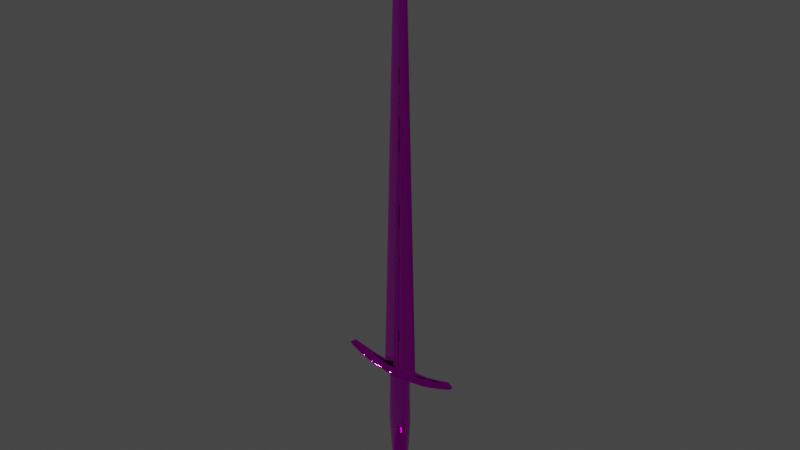 # Source: broadsword.blend  (saved by Blender 3.6.11; exported with 4.5.12 LTS)
import bpy
from mathutils import Matrix  # noqa: F401  (used for matrix-valued properties, if any)

bpy.ops.wm.read_factory_settings(use_empty=True)
scene = bpy.context.scene
scene.name = 'Scene'

# ---- collections
col_collection = bpy.data.collections.new('Collection'); scene.collection.children.link(col_collection)

# ---- images (referenced by path relative to the original .blend; pixels are not part of the script)
import os
ASSET_DIR = os.environ.get("B2B_ASSET_DIR", "")  # directory of the original .blend (textures are referenced by path, not embedded)
HERE = os.path.dirname(os.path.abspath(__file__))  # packed textures are extracted next to this script under _unpacked/

def load_image(name, relpath, width, height, colorspace="sRGB"):
    """Load a texture the original file referenced (path relative to the .blend, or extracted next to this script)."""
    p = next((c for c in (os.path.join(HERE, relpath), os.path.join(ASSET_DIR, relpath)) if relpath and os.path.exists(c)), "")
    if p:
        img = bpy.data.images.load(p, check_existing=True)
        img.name = name
    else:  # same state as the original file: an image datablock whose file is absent (Cycles renders it pink)
        img = bpy.data.images.new(name, width, height)
        img.source = "FILE"
        img.filepath = "//" + (relpath or name)
    img.colorspace_settings.name = colorspace
    return img
img_broadsword_diffuse_png = load_image('broadsword_diffuse.png', 'broadsword_diffuse.png', 1024, 1024, 'sRGB')
img_broadsword_normal_png = load_image('broadsword_normal.png', 'broadsword_normal.png', 1024, 1024, 'Linear Rec.709')
img_broadsword_occlusionroughnessmetallic_png = load_image('broadsword_occlusionRoughnessMetallic.png', 'broadsword_occlusionRoughnessMetallic.png', 1024, 1024, 'Linear Rec.709')

# ---- materials (node trees are filled in below, after node groups)
mat_material_001 = bpy.data.materials.new('Material.001')
mat_material_001.use_transparent_shadow = False

# ---- material node trees
mat_material_001.use_nodes = True; mat_material_001.node_tree.nodes.clear()
_N = mat_material_001.node_tree.nodes; _L = mat_material_001.node_tree.links
n0 = _N.new('ShaderNodeOutputMaterial'); n0.name = 'Material Output'; n0.location = (328, 300)
n1 = _N.new('ShaderNodeTexImage'); n1.name = 'Image Texture'; n1.location = (-280, 280)
n1.image = img_broadsword_diffuse_png
n2 = _N.new('ShaderNodeBsdfPrincipled'); n2.name = 'Principled BSDF'; n2.location = (38, 300)
n2.distribution = 'GGX'
n2.subsurface_method = 'BURLEY'
n2.inputs[3].default_value = 1.45
n2.inputs[27].default_value = (0.0, 0.0, 0.0, 1.0)
n2.inputs[28].default_value = 1.0
n3 = _N.new('ShaderNodeTexImage'); n3.name = 'Image Texture.003'; n3.location = (-450, -385)
n3.image = img_broadsword_normal_png
n4 = _N.new('ShaderNodeNormalMap'); n4.name = 'Normal Map'; n4.location = (-173, -311)
n5 = _N.new('ShaderNodeTexImage'); n5.name = 'Image Texture.002'; n5.location = (-502, -12)
n5.image = img_broadsword_occlusionroughnessmetallic_png
n6 = _N.new('ShaderNodeSeparateColor'); n6.name = 'Separate Color'; n6.location = (-182, -28)
_L.new(n2.outputs[0], n0.inputs[0])
_L.new(n1.outputs[0], n2.inputs[0])
_L.new(n3.outputs[0], n4.inputs[1])
_L.new(n4.outputs[0], n2.inputs[5])
_L.new(n5.outputs[0], n6.inputs[0])
_L.new(n6.outputs[1], n2.inputs[2])
_L.new(n6.outputs[2], n2.inputs[1])
n0.is_active_output = True

# ---- world
world_world = bpy.data.worlds.new('World'); scene.world = world_world
world_world.use_nodes = True; world_world.node_tree.nodes.clear()
_N = world_world.node_tree.nodes; _L = world_world.node_tree.links
n0 = _N.new('ShaderNodeOutputWorld'); n0.name = 'World Output'; n0.location = (300, 300)
n1 = _N.new('ShaderNodeBackground'); n1.name = 'Background'; n1.location = (10, 300)
n1.inputs[0].default_value = (0.05088, 0.05088, 0.05088, 1.0)
_L.new(n1.outputs[0], n0.inputs[0])
n0.is_active_output = True
world_world.color = (0.05088, 0.05088, 0.05088)
world_world.use_sun_shadow = False
world_world.sun_shadow_jitter_overblur = 0.0

# ---- meshes
me_cylinder = bpy.data.meshes.new('Cylinder')
me_cylinder.from_pydata([(0.002408, 0.005401, -0.08238), (0.003152, 0.006124, 0.05994), (0.004723, 0.005088, -0.08238), (0.006184, 0.005768, 0.05994), (0.006856, 0.004579, -0.08238), (0.008977, 0.005191, 0.05994), (0.008727, 0.003894, -0.08238), (0.01143, 0.004415, 0.05994), (0.01026, 0.003059, -0.08238), (0.01344, 0.003469, 0.05994), (0.0114, 0.002107, -0.08238), (0.01493, 0.002389, 0.05994), (0.0121, 0.001074, -0.08238), (0.01585, 0.001218, 0.05994), (0.01234, -3.62e-10, -0.08238), (0.01616, -5.412e-10, 0.05994), (0.0121, -0.001074, -0.08238), (0.01585, -0.001218, 0.05994), (0.0114, -0.002107, -0.08238), (0.01493, -0.002389, 0.05994), (0.01026, -0.003059, -0.08238), (0.01344, -0.003469, 0.05994), (0.008727, -0.003894, -0.08238), (0.01143, -0.004415, 0.05994), (0.006856, -0.004579, -0.08238), (0.008977, -0.005191, 0.05994), (0.004723, -0.005088, -0.08238), (0.006184, -0.005768, 0.05994), (0.002408, -0.005401, -0.08238), (0.003152, -0.006124, 0.05994), (0.002977, 0.006677, 0.04118), (0.003152, 0.007072, 0.01307), (0.003303, 0.00741, -0.008925), (0.002858, 0.006411, -0.04479), (0.005839, 0.00629, 0.04118), (0.006184, 0.006661, 0.01307), (0.00648, 0.00698, -0.008925), (0.005606, 0.006039, -0.04479), (0.008477, 0.005661, 0.04118), (0.008977, 0.005995, 0.01307), (0.009407, 0.006282, -0.008925), (0.008139, 0.005435, -0.04479), (0.01079, 0.004814, 0.04118), (0.01143, 0.005098, 0.01307), (0.01197, 0.005343, -0.008925), (0.01036, 0.004622, -0.04479), (0.01269, 0.003782, 0.04118), (0.01344, 0.004006, 0.01307), (0.01408, 0.004198, -0.008925), (0.01218, 0.003632, -0.04479), (0.0141, 0.002605, 0.04118), (0.01493, 0.002759, 0.01307), (0.01564, 0.002891, -0.008925), (0.01353, 0.002502, -0.04479), (0.01496, 0.001328, 0.04118), (0.01585, 0.001407, 0.01307), (0.01661, 0.001474, -0.008925), (0.01437, 0.001275, -0.04479), (0.01526, -4.094e-10, 0.04118), (0.01616, -4.241e-10, 0.01307), (0.01693, -4.366e-10, -0.008925), (0.01465, -3.995e-10, -0.04479), (0.01496, -0.001328, 0.04118), (0.01585, -0.001407, 0.01307), (0.01661, -0.001474, -0.008925), (0.01437, -0.001275, -0.04479), (0.0141, -0.002605, 0.04118), (0.01493, -0.002759, 0.01307), (0.01564, -0.002891, -0.008925), (0.01353, -0.002502, -0.04479), (0.01269, -0.003782, 0.04118), (0.01344, -0.004006, 0.01307), (0.01408, -0.004198, -0.008925), (0.01218, -0.003632, -0.04479), (0.01079, -0.004814, 0.04118), (0.01143, -0.005098, 0.01307), (0.01197, -0.005343, -0.008925), (0.01036, -0.004622, -0.04479), (0.008477, -0.005661, 0.04118), (0.008977, -0.005995, 0.01307), (0.009407, -0.006282, -0.008925), (0.008139, -0.005435, -0.04479), (0.005839, -0.00629, 0.04118), (0.006184, -0.006661, 0.01307), (0.00648, -0.00698, -0.008925), (0.005606, -0.006039, -0.04479), (0.002977, -0.006677, 0.04118), (0.003152, -0.007072, 0.01307), (0.003303, -0.00741, -0.008925), (0.002858, -0.006411, -0.04479), (0.002313, 0.005188, -0.07563), (0.004536, 0.004887, -0.07563), (0.006586, 0.004398, -0.07563), (0.008382, 0.00374, -0.07563), (0.009857, 0.002939, -0.07563), (0.01095, 0.002024, -0.07563), (0.01163, 0.001032, -0.07563), (0.01185, -3.541e-10, -0.07563), (0.01163, -0.001032, -0.07563), (0.01095, -0.002024, -0.07563), (0.009857, -0.002939, -0.07563), (0.008382, -0.00374, -0.07563), (0.006586, -0.004398, -0.07563), (0.004536, -0.004887, -0.07563), (-0.002313, -0.005188, -0.07563), (-0.002313, 0.005188, -0.07563), (0.002609, 0.005852, -0.09586), (0.005117, 0.005512, -0.09586), (0.007429, 0.004961, -0.09586), (0.009455, 0.004219, -0.09586), (0.01112, 0.003315, -0.09586), (0.01235, 0.002283, -0.09586), (0.01311, 0.001164, -0.09586), (0.01337, -3.817e-10, -0.09586), (0.01311, -0.001164, -0.09586), (0.01235, -0.002283, -0.09586), (0.01112, -0.003315, -0.09586), (0.009455, -0.004219, -0.09586), (0.007429, -0.004961, -0.09586), (0.005117, -0.005512, -0.09586), (0.002609, -0.005852, -0.09586), (0.0, 0.005507, -0.08238), (0.0, 0.006244, 0.05994), (-0.002408, 0.005401, -0.08238), (-0.003152, 0.006124, 0.05994), (-0.004723, 0.005088, -0.08238), (-0.006184, 0.005768, 0.05994), (-0.006856, 0.004579, -0.08238), (-0.008977, 0.005191, 0.05994), (-0.008727, 0.003894, -0.08238), (-0.01143, 0.004415, 0.05994), (-0.01026, 0.003059, -0.08238), (-0.01344, 0.003469, 0.05994), (-0.0114, 0.002107, -0.08238), (-0.01493, 0.002389, 0.05994), (-0.0121, 0.001074, -0.08238), (-0.01585, 0.001218, 0.05994), (-0.01234, -3.62e-10, -0.08238), (-0.01616, -5.412e-10, 0.05994), (-0.0121, -0.001074, -0.08238), (-0.01585, -0.001218, 0.05994), (-0.0114, -0.002107, -0.08238), (-0.01493, -0.002389, 0.05994), (-0.01026, -0.003059, -0.08238), (-0.01344, -0.003469, 0.05994), (-0.008727, -0.003894, -0.08238), (-0.01143, -0.004415, 0.05994), (-0.006856, -0.004579, -0.08238), (-0.008977, -0.005191, 0.05994), (-0.004723, -0.005088, -0.08238), (-0.006184, -0.005768, 0.05994), (-0.002408, -0.005401, -0.08238), (-0.003152, -0.006124, 0.05994), (0.0, -0.005507, -0.08238), (0.0, -0.006244, 0.05994), (0.0, 0.006537, -0.04479), (0.0, 0.007556, -0.008925), (0.0, 0.00721, 0.01307), (0.0, 0.006808, 0.04118), (-0.002977, 0.006677, 0.04118), (-0.003152, 0.007072, 0.01307), (-0.003303, 0.00741, -0.008925), (-0.002858, 0.006411, -0.04479), (-0.005839, 0.00629, 0.04118), (-0.006184, 0.006661, 0.01307), (-0.00648, 0.00698, -0.008925), (-0.005606, 0.006039, -0.04479), (-0.008477, 0.005661, 0.04118), (-0.008977, 0.005995, 0.01307), (-0.009407, 0.006282, -0.008925), (-0.008139, 0.005435, -0.04479), (-0.01079, 0.004814, 0.04118), (-0.01143, 0.005098, 0.01307), (-0.01197, 0.005343, -0.008925), (-0.01036, 0.004622, -0.04479), (-0.01269, 0.003782, 0.04118), (-0.01344, 0.004006, 0.01307), (-0.01408, 0.004198, -0.008925), (-0.01218, 0.003632, -0.04479), (-0.0141, 0.002605, 0.04118), (-0.01493, 0.002759, 0.01307), (-0.01564, 0.002891, -0.008925), (-0.01353, 0.002502, -0.04479), (-0.01496, 0.001328, 0.04118), (-0.01585, 0.001407, 0.01307), (-0.01661, 0.001474, -0.008925), (-0.01437, 0.001275, -0.04479), (-0.01526, -4.094e-10, 0.04118), (-0.01616, -4.241e-10, 0.01307), (-0.01693, -4.366e-10, -0.008925), (-0.01465, -3.995e-10, -0.04479), (-0.01496, -0.001328, 0.04118), (-0.01585, -0.001407, 0.01307), (-0.01661, -0.001474, -0.008925), (-0.01437, -0.001275, -0.04479), (-0.0141, -0.002605, 0.04118), (-0.01493, -0.002759, 0.01307), (-0.01564, -0.002891, -0.008925), (-0.01353, -0.002502, -0.04479), (-0.01269, -0.003782, 0.04118), (-0.01344, -0.004006, 0.01307), (-0.01408, -0.004198, -0.008925), (-0.01218, -0.003632, -0.04479), (-0.01079, -0.004814, 0.04118), (-0.01143, -0.005098, 0.01307), (-0.01197, -0.005343, -0.008925), (-0.01036, -0.004622, -0.04479), (-0.008477, -0.005661, 0.04118), (-0.008977, -0.005995, 0.01307), (-0.009407, -0.006282, -0.008925), (-0.008139, -0.005435, -0.04479), (-0.005839, -0.00629, 0.04118), (-0.006184, -0.006661, 0.01307), (-0.00648, -0.00698, -0.008925), (-0.005606, -0.006039, -0.04479), (-0.002977, -0.006677, 0.04118), (-0.003152, -0.007072, 0.01307), (-0.003303, -0.00741, -0.008925), (-0.002858, -0.006411, -0.04479), (0.0, -0.006808, 0.04118), (0.0, -0.00721, 0.01307), (0.0, -0.007556, -0.008925), (0.0, -0.006537, -0.04479), (-0.004536, 0.004887, -0.07563), (-0.006586, 0.004398, -0.07563), (-0.008382, 0.00374, -0.07563), (-0.009857, 0.002939, -0.07563), (-0.01095, 0.002024, -0.07563), (-0.01163, 0.001032, -0.07563), (-0.01185, -3.541e-10, -0.07563), (-0.01163, -0.001032, -0.07563), (-0.01095, -0.002024, -0.07563), (-0.009857, -0.002939, -0.07563), (-0.008382, -0.00374, -0.07563), (-0.006586, -0.004398, -0.07563), (-0.004536, -0.004887, -0.07563), (0.0, -0.005289, -0.07563), (0.002313, -0.005188, -0.07563), (0.0, 0.005289, -0.07563), (0.0, 0.005966, -0.09586), (-0.002609, 0.005852, -0.09586), (-0.005117, 0.005512, -0.09586), (-0.007429, 0.004961, -0.09586), (-0.009455, 0.004219, -0.09586), (-0.01112, 0.003315, -0.09586), (-0.01235, 0.002283, -0.09586), (-0.01311, 0.001164, -0.09586), (-0.01337, -3.817e-10, -0.09586), (-0.01311, -0.001164, -0.09586), (-0.01235, -0.002283, -0.09586), (-0.01112, -0.003315, -0.09586), (-0.009455, -0.004219, -0.09586), (-0.007429, -0.004961, -0.09586), (-0.005117, -0.005512, -0.09586), (-0.002609, -0.005852, -0.09586), (0.0, -0.005966, -0.09586), (0.07902, -0.002249, 0.07591), (0.07902, 0.002249, 0.07591), (0.04672, -0.005779, 0.0657), (0.04672, 0.005779, 0.0657), (0.03784, -0.006308, 0.06405), (0.03784, 0.006308, 0.06405), (0.02594, -0.006729, 0.06279), (0.02594, 0.006729, 0.06279), (0.01301, -0.009587, 0.06263), (0.01301, 0.009587, 0.06263), (0.06339, -0.004407, 0.06999), (0.0771, -0.002713, 0.07441), (0.06339, 0.004407, 0.06999), (0.0771, 0.002713, 0.07441), (0.08136, -0.003553, 0.07063), (0.07283, 0.001932, 0.07823), (0.08136, 0.003553, 0.07063), (0.07283, -0.001932, 0.07823), (0.05988, -0.003196, 0.07447), (0.06691, -0.005707, 0.06553), (0.05988, 0.003196, 0.07447), (0.06691, 0.005707, 0.06553), (0.0124, -0.008082, 0.06862), (0.01361, 0.008759, 0.05666), (0.0124, 0.008082, 0.06862), (0.01361, -0.008759, 0.05666), (0.02473, -0.004989, 0.06837), (0.02715, 0.008586, 0.05724), (0.02715, -0.008586, 0.05724), (0.02473, 0.004989, 0.06837), (0.03592, -0.004669, 0.06937), (0.03592, 0.004669, 0.06937), (0.03975, 0.008061, 0.05875), (0.03975, -0.008061, 0.05875), (0.0443, -0.004261, 0.07074), (0.04915, 0.007404, 0.0607), (0.04915, -0.007404, 0.0607), (0.0443, 0.004261, 0.07074), (0.08274, -0.002974, 0.07208), (0.07484, -0.001634, 0.07871), (0.08274, 0.002974, 0.07208), (0.07484, 0.001634, 0.07871), (-9.934e-10, 0.01043, 0.06356), (-9.934e-10, -0.01043, 0.06356), (-0.07902, -0.002249, 0.07591), (-0.07902, 0.002249, 0.07591), (-0.04672, -0.005779, 0.0657), (-0.04672, 0.005779, 0.0657), (-0.03784, -0.006308, 0.06405), (-0.03784, 0.006308, 0.06405), (-0.02594, -0.006729, 0.06279), (-0.02594, 0.006729, 0.06279), (-0.01301, -0.009587, 0.06263), (-0.01301, 0.009587, 0.06263), (-0.06339, -0.004407, 0.06999), (-0.0771, -0.002713, 0.07441), (-0.06339, 0.004407, 0.06999), (-0.0771, 0.002713, 0.07441), (-0.08136, -0.003553, 0.07063), (-0.07283, 0.001932, 0.07823), (-0.08136, 0.003553, 0.07063), (-0.07283, -0.001932, 0.07823), (-0.05988, -0.003196, 0.07447), (-0.06691, -0.005707, 0.06553), (-0.05988, 0.003196, 0.07447), (-0.06691, 0.005707, 0.06553), (-0.0124, -0.008082, 0.06862), (-0.01361, 0.008759, 0.05666), (-0.0124, 0.008082, 0.06862), (-0.01361, -0.008759, 0.05666), (-0.02473, -0.004989, 0.06837), (-0.02715, 0.008586, 0.05724), (-0.02715, -0.008586, 0.05724), (-0.02473, 0.004989, 0.06837), (-0.03592, -0.004669, 0.06937), (-0.03592, 0.004669, 0.06937), (-0.03975, 0.008061, 0.05875), (-0.03975, -0.008061, 0.05875), (-0.0443, -0.004261, 0.07074), (-0.04915, 0.007404, 0.0607), (-0.04915, -0.007404, 0.0607), (-0.0443, 0.004261, 0.07074), (-0.08274, -0.002974, 0.07208), (-0.07484, -0.001634, 0.07871), (-0.08274, 0.002974, 0.07208), (-0.07484, 0.001634, 0.07871), (-9.934e-10, 0.01298, 0.05609), (-9.934e-10, 0.01001, 0.07107), (-9.934e-10, -0.01298, 0.05609), (-9.934e-10, -0.01001, 0.07107), (0.0295, -3.222e-06, 0.06146), (0.009463, -1.81e-06, 0.6185), (0.007801, -4.211e-06, 0.6326), (0.006271, -6.144e-06, 0.644), (0.00362, -8.078e-06, 0.6554), (0.0003954, 0.001334, 0.6185), (0.006968, -0.004387, 0.06146), (0.006968, 0.004387, 0.06146), (0.0003954, -0.001334, 0.6185), (0.000326, 0.0009422, 0.6326), (0.000262, 0.000627, 0.644), (0.000326, -0.0009422, 0.6326), (0.000262, -0.000627, 0.644), (7.773e-05, -0.000318, 0.6554), (0.005095, 0.0007824, 0.6185), (0.01588, -0.002795, 0.06146), (0.0042, 0.0005545, 0.6326), (0.003376, 0.0003709, 0.644), (0.001949, 0.0001873, 0.6554), (-8.678e-05, -2.349e-05, 0.6599), (0.01588, 0.002795, 0.06146), (0.005095, -0.0007824, 0.6185), (0.0042, -0.0005545, 0.6326), (0.003376, -0.0003709, 0.644), (0.001949, -0.0001873, 0.6554), (0.0006591, 0.003667, 0.06146), (0.0002114, -0.001349, 0.6185), (0.0001743, -0.0009531, 0.6326), (0.0001401, -0.0006341, 0.644), (0.0002114, 0.001349, 0.6185), (0.0006591, -0.003667, 0.06146), (0.0001743, 0.0009531, 0.6326), (0.0001401, 0.0006341, 0.644), (0.007631, 0.004269, 0.06146), (0.0006053, -0.001315, 0.6185), (0.000499, -0.000929, 0.6326), (0.0004011, -0.0006182, 0.644), (0.0006053, 0.001315, 0.6185), (0.007631, -0.004269, 0.06146), (0.000499, 0.000929, 0.6326), (0.0004011, 0.0006182, 0.644), (0.0001656, 0.0003131, 0.6554), (0.01333, -2.083e-06, 0.511), (0.0005571, -0.002004, 0.511), (0.0005571, 0.002004, 0.511), (0.007178, -0.001171, 0.511), (0.007178, 0.001171, 0.511), (0.0002979, 0.002024, 0.511), (0.0002979, -0.002024, 0.511), (0.0008528, 0.001978, 0.511), (0.0008528, -0.001978, 0.511), (-0.0295, -3.222e-06, 0.06146), (-0.009463, -1.81e-06, 0.6185), (-5.543e-11, 0.003592, 0.06146), (-5.543e-11, 0.001356, 0.6185), (-5.543e-11, -0.003592, 0.06146), (-5.543e-11, -0.001356, 0.6185), (-0.001022, -9.816e-05, 0.6599), (-0.001022, 9.816e-05, 0.6599), (-5.543e-11, 0.0009582, 0.6326), (-5.543e-11, 0.0006374, 0.644), (-5.543e-11, 0.0003166, 0.6554), (-0.007801, -4.211e-06, 0.6326), (-0.006271, -6.144e-06, 0.644), (-0.00362, -8.078e-06, 0.6554), (-5.543e-11, -0.0006374, 0.644), (-5.543e-11, -0.0009582, 0.6326), (-0.0003954, 0.001334, 0.6185), (-0.006968, -0.004387, 0.06146), (-0.006968, 0.004387, 0.06146), (-0.0003954, -0.001334, 0.6185), (-0.001898, -4.234e-06, 0.6599), (-0.000326, 0.0009422, 0.6326), (-0.000262, 0.000627, 0.644), (-0.000326, -0.0009422, 0.6326), (-0.000262, -0.000627, 0.644), (-7.773e-05, -0.000318, 0.6554), (-0.005095, 0.0007824, 0.6185), (-0.01588, -0.002795, 0.06146), (-0.0042, 0.0005545, 0.6326), (-0.003376, 0.0003709, 0.644), (-0.001949, 0.0001873, 0.6554), (0.001022, -9.816e-05, 0.6599), (-0.01588, 0.002795, 0.06146), (-0.005095, -0.0007824, 0.6185), (0.001022, 9.816e-05, 0.6599), (-0.0042, -0.0005545, 0.6326), (-0.003376, -0.0003709, 0.644), (-0.001949, -0.0001873, 0.6554), (4.074e-05, -2.385e-05, 0.6599), (-0.0006591, 0.003667, 0.06146), (-0.0002114, -0.001349, 0.6185), (-0.0001743, -0.0009531, 0.6326), (-0.0001401, -0.0006341, 0.644), (-0.0002114, 0.001349, 0.6185), (-0.0006591, -0.003667, 0.06146), (-0.0001743, 0.0009531, 0.6326), (-0.0001401, 0.0006341, 0.644), (-0.007631, 0.004269, 0.06146), (-0.0006053, -0.001315, 0.6185), (-4.125e-05, -1.405e-05, 0.6634), (-0.000499, -0.000929, 0.6326), (-0.0004011, -0.0006182, 0.644), (-0.0006053, 0.001315, 0.6185), (-0.007631, -0.004269, 0.06146), (-0.000499, 0.000929, 0.6326), (-0.0004011, 0.0006182, 0.644), (-0.0001656, 0.0003131, 0.6554), (0.001898, -4.234e-06, 0.6599), (-0.01333, -2.083e-06, 0.511), (-5.543e-11, -0.002031, 0.511), (-5.543e-11, 0.002031, 0.511), (-0.0005571, -0.002004, 0.511), (-0.0005571, 0.002004, 0.511), (-0.007178, -0.001171, 0.511), (-0.007178, 0.001171, 0.511), (-0.0002979, 0.002024, 0.511), (-0.0002979, -0.002024, 0.511), (-0.0008528, 0.001978, 0.511), (-0.0008528, -0.001978, 0.511), (-8.327e-17, 0.004001, -0.08058), (-0.004318, 0.004001, -0.081), (-0.008471, 0.004001, -0.08226), (-0.0123, 0.004001, -0.08431), (-0.01565, 0.004001, -0.08706), (-0.0184, 0.004001, -0.09041), (-0.02045, 0.004001, -0.09424), (-0.02171, 0.004001, -0.09839), (-0.02213, 0.004001, -0.1027), (-0.02171, 0.004001, -0.107), (-0.02045, 0.004001, -0.1112), (-0.0184, 0.004001, -0.115), (-0.01565, 0.004001, -0.1184), (-0.0123, 0.004001, -0.1211), (-0.008471, 0.004001, -0.1232), (-0.004318, 0.004001, -0.1244), (1.935e-09, 0.004001, -0.1248), (0.004318, 0.004001, -0.1244), (0.008471, 0.004001, -0.1232), (0.0123, 0.004001, -0.1211), (0.01565, 0.004001, -0.1184), (0.0184, 0.004001, -0.115), (0.02045, 0.004001, -0.1112), (0.02171, 0.004001, -0.107), (0.02213, 0.004001, -0.1027), (0.02171, 0.004001, -0.09839), (0.02045, 0.004001, -0.09424), (0.0184, 0.004001, -0.09041), (0.01565, 0.004001, -0.08706), (0.0123, 0.004001, -0.08431), (0.008471, 0.004001, -0.08226), (0.004318, 0.004001, -0.081), (-8.327e-17, -0.004001, -0.08058), (-0.004318, -0.004001, -0.081), (-0.008471, -0.004001, -0.08226), (-0.0123, -0.004001, -0.08431), (-0.01565, -0.004001, -0.08706), (-0.0184, -0.004001, -0.09041), (-0.02045, -0.004001, -0.09424), (-0.02171, -0.004001, -0.09839), (-0.02213, -0.004001, -0.1027), (-0.02171, -0.004001, -0.107), (-0.02045, -0.004001, -0.1112), (-0.0184, -0.004001, -0.115), (-0.01565, -0.004001, -0.1184), (-0.0123, -0.004001, -0.1211), (-0.008471, -0.004001, -0.1232), (-0.004318, -0.004001, -0.1244), (1.935e-09, -0.004001, -0.1248), (0.004318, -0.004001, -0.1244), (0.008471, -0.004001, -0.1232), (0.0123, -0.004001, -0.1211), (0.01565, -0.004001, -0.1184), (0.0184, -0.004001, -0.115), (0.02045, -0.004001, -0.1112), (0.02171, -0.004001, -0.107), (0.02213, -0.004001, -0.1027), (0.02171, -0.004001, -0.09839), (0.02045, -0.004001, -0.09424), (0.0184, -0.004001, -0.09041), (0.01565, -0.004001, -0.08706), (0.0123, -0.004001, -0.08431), (0.008471, -0.004001, -0.08226), (0.004318, -0.004001, -0.081), (-3.191e-10, -0.00691, -0.09045), (-0.002393, -0.00691, -0.09068), (-0.004693, -0.00691, -0.09138), (-0.006814, -0.00691, -0.09251), (-0.008672, -0.00691, -0.09404), (-0.0102, -0.00691, -0.0959), (-0.01133, -0.00691, -0.09802), (-0.01203, -0.00691, -0.1003), (-0.01226, -0.00691, -0.1027), (-0.01203, -0.00691, -0.1051), (-0.01133, -0.00691, -0.1074), (-0.0102, -0.00691, -0.1095), (-0.008672, -0.00691, -0.1114), (-0.006814, -0.00691, -0.1129), (-0.004693, -0.00691, -0.114), (-0.002393, -0.00691, -0.1147), (7.531e-10, -0.00691, -0.115), (0.002393, -0.00691, -0.1147), (0.004693, -0.00691, -0.114), (0.006814, -0.00691, -0.1129), (0.008672, -0.00691, -0.1114), (0.0102, -0.00691, -0.1095), (0.01133, -0.00691, -0.1074), (0.01203, -0.00691, -0.1051), (0.01226, -0.00691, -0.1027), (0.01203, -0.00691, -0.1003), (0.01133, -0.00691, -0.09802), (0.0102, -0.00691, -0.0959), (0.008672, -0.00691, -0.09404), (0.006814, -0.00691, -0.09251), (0.004693, -0.00691, -0.09138), (0.002393, -0.00691, -0.09068), (-3.225e-10, -0.006982, -0.09106), (-0.002273, -0.006982, -0.09128), (-0.004459, -0.006982, -0.09195), (-0.006474, -0.006982, -0.09302), (-0.00824, -0.006982, -0.09447), (-0.009689, -0.006982, -0.09624), (-0.01077, -0.006982, -0.09825), (-0.01143, -0.006982, -0.1004), (-0.01165, -0.006982, -0.1027), (-0.01143, -0.006982, -0.105), (-0.01077, -0.006982, -0.1072), (-0.009689, -0.006982, -0.1092), (-0.00824, -0.006982, -0.111), (-0.006474, -0.006982, -0.1124), (-0.004459, -0.006982, -0.1135), (-0.002273, -0.006982, -0.1141), (6.962e-10, -0.006982, -0.1144), (0.002273, -0.006982, -0.1141), (0.004459, -0.006982, -0.1135), (0.006474, -0.006982, -0.1124), (0.00824, -0.006982, -0.111), (0.009689, -0.006982, -0.1092), (0.01077, -0.006982, -0.1072), (0.01143, -0.006982, -0.105), (0.01165, -0.006982, -0.1027), (0.01143, -0.006982, -0.1004), (0.01077, -0.006982, -0.09825), (0.009689, -0.006982, -0.09624), (0.00824, -0.006982, -0.09447), (0.006474, -0.006982, -0.09302), (0.004459, -0.006982, -0.09195), (0.002273, -0.006982, -0.09128), (-3.161e-10, 0.00691, -0.09036), (-0.00241, 0.00691, -0.09059), (-0.004728, 0.00691, -0.0913), (-0.006864, 0.00691, -0.09244), (-0.008737, 0.00691, -0.09397), (-0.01027, 0.00691, -0.09585), (-0.01141, 0.00691, -0.09798), (-0.01212, 0.00691, -0.1003), (-0.01236, 0.00691, -0.1027), (-0.01212, 0.00691, -0.1051), (-0.01141, 0.00691, -0.1074), (-0.01027, 0.00691, -0.1096), (-0.008737, 0.00691, -0.1114), (-0.006864, 0.00691, -0.113), (-0.004728, 0.00691, -0.1141), (-0.00241, 0.00691, -0.1148), (7.64e-10, 0.00691, -0.1151), (0.00241, 0.00691, -0.1148), (0.004728, 0.00691, -0.1141), (0.006864, 0.00691, -0.113), (0.008737, 0.00691, -0.1114), (0.01027, 0.00691, -0.1096), (0.01141, 0.00691, -0.1074), (0.01212, 0.00691, -0.1051), (0.01236, 0.00691, -0.1027), (0.01212, 0.00691, -0.1003), (0.01141, 0.00691, -0.09798), (0.01027, 0.00691, -0.09585), (0.008737, 0.00691, -0.09397), (0.006864, 0.00691, -0.09244), (0.004728, 0.00691, -0.0913), (0.00241, 0.00691, -0.09059), (-3.121e-10, 0.006982, -0.09097), (-0.00229, 0.006982, -0.0912), (-0.004492, 0.006982, -0.09187), (-0.006521, 0.006982, -0.09295), (-0.0083, 0.006982, -0.09441), (-0.009759, 0.006982, -0.09619), (-0.01084, 0.006982, -0.09822), (-0.01151, 0.006982, -0.1004), (-0.01174, 0.006982, -0.1027), (-0.01151, 0.006982, -0.105), (-0.01084, 0.006982, -0.1072), (-0.009759, 0.006982, -0.1092), (-0.0083, 0.006982, -0.111), (-0.006521, 0.006982, -0.1125), (-0.004492, 0.006982, -0.1136), (-0.00229, 0.006982, -0.1142), (7.14e-10, 0.006982, -0.1144), (0.00229, 0.006982, -0.1142), (0.004492, 0.006982, -0.1136), (0.006521, 0.006982, -0.1125), (0.0083, 0.006982, -0.111), (0.009759, 0.006982, -0.1092), (0.01084, 0.006982, -0.1072), (0.01151, 0.006982, -0.105), (0.01174, 0.006982, -0.1027), (0.01151, 0.006982, -0.1004), (0.01084, 0.006982, -0.09822), (0.00976, 0.006982, -0.09619), (0.0083, 0.006982, -0.09441), (0.006521, 0.006982, -0.09295), (0.004492, 0.006982, -0.09187), (0.00229, 0.006982, -0.0912), (-0.0143, -0.005888, -0.09316), (-0.01589, -0.005888, -0.09613), (0.009556, -0.005888, -0.117), (0.01216, -0.005888, -0.1149), (-0.01687, -0.005888, -0.09936), (0.0143, -0.005888, -0.1123), (-0.0172, -0.005888, -0.1027), (0.01589, -0.005888, -0.1093), (-0.01687, -0.005888, -0.1061), (0.01687, -0.005888, -0.1061), (-0.01589, -0.005888, -0.1093), (0.0172, -0.005888, -0.1027), (-0.0143, -0.005888, -0.1123), (0.01687, -0.005888, -0.09936), (-0.01216, -0.005888, -0.1149), (0.01589, -0.005888, -0.09613), (-0.009556, -0.005888, -0.117), (0.0143, -0.005888, -0.09316), (-0.006582, -0.005888, -0.1186), (-1.595e-10, -0.005888, -0.08551), (-0.003355, -0.005888, -0.08584), (0.01216, -0.005888, -0.09055), (-0.003355, -0.005888, -0.1196), (-0.006582, -0.005888, -0.08682), (0.009556, -0.005888, -0.08841), (1.344e-09, -0.005888, -0.1199), (-0.009556, -0.005888, -0.08841), (0.006582, -0.005888, -0.08682), (0.003355, -0.005888, -0.1196), (-0.01216, -0.005888, -0.09055), (0.003355, -0.005888, -0.08584), (0.006582, -0.005888, -0.1186), (0.01691, 0.005888, -0.09935), (0.01725, 0.005888, -0.1027), (-0.01219, 0.005888, -0.1149), (-0.01434, 0.005888, -0.1123), (0.01593, 0.005888, -0.09611), (-0.009581, 0.005888, -0.1171), (0.01434, 0.005888, -0.09313), (-0.006599, 0.005888, -0.1186), (-0.003364, 0.005888, -0.0858), (-1.581e-10, 0.005888, -0.08547), (0.01219, 0.005888, -0.09052), (-0.003364, 0.005888, -0.1196), (-0.006599, 0.005888, -0.08678), (0.009581, 0.005888, -0.08837), (1.35e-09, 0.005888, -0.12), (-0.009581, 0.005888, -0.08837), (0.006599, 0.005888, -0.08678), (0.003364, 0.005888, -0.1196), (-0.01219, 0.005888, -0.09052), (0.003364, 0.005888, -0.0858), (0.006599, 0.005888, -0.1186), (-0.01434, 0.005888, -0.09313), (0.009581, 0.005888, -0.1171), (-0.01593, 0.005888, -0.09611), (0.01219, 0.005888, -0.1149), (-0.01691, 0.005888, -0.09935), (0.01434, 0.005888, -0.1123), (-0.01725, 0.005888, -0.1027), (0.01593, 0.005888, -0.1093), (-0.01691, 0.005888, -0.1061), (0.01691, 0.005888, -0.1061), (-0.01593, 0.005888, -0.1093), (-0.01982, -0.004263, -0.0945), (0.01517, -0.004263, -0.1179), (-0.02104, -0.004263, -0.09853), (0.01783, -0.004263, -0.1146), (-0.02145, -0.004263, -0.1027), (0.01982, -0.004263, -0.1109), (-0.02104, -0.004263, -0.1069), (0.02104, -0.004263, -0.1069), (-0.01982, -0.004263, -0.1109), (0.02145, -0.004263, -0.1027), (-0.01783, -0.004263, -0.1146), (0.02104, -0.004263, -0.09853), (-0.01517, -0.004263, -0.1179), (0.01982, -0.004263, -0.0945), (-0.01192, -0.004263, -0.1205), (0.01783, -0.004263, -0.09079), (-0.008208, -0.004263, -0.1225), (-0.004185, -0.004263, -0.08167), (0.01517, -0.004263, -0.08754), (-0.004185, -0.004263, -0.1237), (-0.008208, -0.004263, -0.08289), (0.01192, -0.004263, -0.08488), (1.853e-09, -0.004263, -0.1242), (-0.01192, -0.004263, -0.08488), (0.008208, -0.004263, -0.08289), (0.004185, -0.004263, -0.1237), (-0.01517, -0.004263, -0.08754), (0.004185, -0.004263, -0.08167), (0.008208, -0.004263, -0.1225), (-0.01783, -0.004263, -0.09079), (0.01192, -0.004263, -0.1205), (-2.216e-11, -0.004263, -0.08126), (0.02146, 0.004263, -0.1027), (-0.01784, 0.004263, -0.1146), (-2.194e-11, 0.004263, -0.08126), (0.02104, 0.004263, -0.09853), (-0.01517, 0.004263, -0.1179), (0.01982, 0.004263, -0.0945), (-0.01192, 0.004263, -0.1206), (0.01784, 0.004263, -0.09079), (-0.008211, 0.004263, -0.1225), (-0.004186, 0.004263, -0.08167), (0.01517, 0.004263, -0.08754), (-0.004186, 0.004263, -0.1238), (-0.008211, 0.004263, -0.08289), (0.01192, 0.004263, -0.08487), (1.854e-09, 0.004263, -0.1242), (-0.01192, 0.004263, -0.08487), (0.008211, 0.004263, -0.08289), (0.004186, 0.004263, -0.1238), (-0.01517, 0.004263, -0.08754), (0.004186, 0.004263, -0.08167), (0.008211, 0.004263, -0.1225), (-0.01784, 0.004263, -0.09079), (0.01192, 0.004263, -0.1206), (-0.01982, 0.004263, -0.0945), (0.01517, 0.004263, -0.1179), (-0.02104, 0.004263, -0.09853), (0.01784, 0.004263, -0.1146), (-0.02146, 0.004263, -0.1027), (0.01982, 0.004263, -0.1109), (-0.02104, 0.004263, -0.1069), (0.02104, 0.004263, -0.1069), (-0.01982, 0.004263, -0.1109), (7.662e-05, -6.06e-07, 0.6634)], [], [(158, 122, 1, 30), (30, 1, 3, 34), (34, 3, 5, 38), (38, 5, 7, 42), (42, 7, 9, 46), (46, 9, 11, 50), (50, 11, 13, 54), (54, 13, 15, 58), (58, 15, 17, 62), (62, 17, 19, 66), (66, 19, 21, 70), (70, 21, 23, 74), (74, 23, 25, 78), (78, 25, 27, 82), (82, 27, 29, 86), (86, 29, 154, 219), (8, 10, 111, 110), (237, 89, 222, 236), (89, 88, 221, 222), (88, 87, 220, 221), (87, 86, 219, 220), (103, 85, 89, 237), (85, 84, 88, 89), (84, 83, 87, 88), (83, 82, 86, 87), (102, 81, 85, 103), (81, 80, 84, 85), (80, 79, 83, 84), (79, 78, 82, 83), (101, 77, 81, 102), (77, 76, 80, 81), (76, 75, 79, 80), (75, 74, 78, 79), (100, 73, 77, 101), (73, 72, 76, 77), (72, 71, 75, 76), (71, 70, 74, 75), (99, 69, 73, 100), (69, 68, 72, 73), (68, 67, 71, 72), (67, 66, 70, 71), (98, 65, 69, 99), (65, 64, 68, 69), (64, 63, 67, 68), (63, 62, 66, 67), (97, 61, 65, 98), (61, 60, 64, 65), (60, 59, 63, 64), (59, 58, 62, 63), (96, 57, 61, 97), (57, 56, 60, 61), (56, 55, 59, 60), (55, 54, 58, 59), (95, 53, 57, 96), (53, 52, 56, 57), (52, 51, 55, 56), (51, 50, 54, 55), (94, 49, 53, 95), (49, 48, 52, 53), (48, 47, 51, 52), (47, 46, 50, 51), (93, 45, 49, 94), (45, 44, 48, 49), (44, 43, 47, 48), (43, 42, 46, 47), (92, 41, 45, 93), (41, 40, 44, 45), (40, 39, 43, 44), (39, 38, 42, 43), (91, 37, 41, 92), (37, 36, 40, 41), (36, 35, 39, 40), (35, 34, 38, 39), (90, 33, 37, 91), (33, 32, 36, 37), (32, 31, 35, 36), (31, 30, 34, 35), (238, 155, 33, 90), (155, 156, 32, 33), (156, 157, 31, 32), (157, 158, 30, 31), (121, 238, 90, 0), (0, 90, 91, 2), (2, 91, 92, 4), (4, 92, 93, 6), (6, 93, 94, 8), (8, 94, 95, 10), (10, 95, 96, 12), (12, 96, 97, 14), (14, 97, 98, 16), (16, 98, 99, 18), (18, 99, 100, 20), (20, 100, 101, 22), (22, 101, 102, 24), (24, 102, 103, 26), (26, 103, 237, 28), (28, 237, 236, 153), (26, 28, 120, 119), (0, 2, 107, 106), (18, 20, 116, 115), (10, 12, 112, 111), (28, 153, 255, 120), (2, 4, 108, 107), (20, 22, 117, 116), (12, 14, 113, 112), (4, 6, 109, 108), (22, 24, 118, 117), (14, 16, 114, 113), (6, 8, 110, 109), (24, 26, 119, 118), (121, 0, 106, 239), (16, 18, 115, 114), (158, 159, 124, 122), (159, 163, 126, 124), (163, 167, 128, 126), (167, 171, 130, 128), (171, 175, 132, 130), (175, 179, 134, 132), (179, 183, 136, 134), (183, 187, 138, 136), (187, 191, 140, 138), (191, 195, 142, 140), (195, 199, 144, 142), (199, 203, 146, 144), (203, 207, 148, 146), (207, 211, 150, 148), (211, 215, 152, 150), (215, 219, 154, 152), (131, 244, 245, 133), (104, 236, 222, 218), (218, 222, 221, 217), (217, 221, 220, 216), (216, 220, 219, 215), (235, 104, 218, 214), (214, 218, 217, 213), (213, 217, 216, 212), (212, 216, 215, 211), (234, 235, 214, 210), (210, 214, 213, 209), (209, 213, 212, 208), (208, 212, 211, 207), (233, 234, 210, 206), (206, 210, 209, 205), (205, 209, 208, 204), (204, 208, 207, 203), (232, 233, 206, 202), (202, 206, 205, 201), (201, 205, 204, 200), (200, 204, 203, 199), (231, 232, 202, 198), (198, 202, 201, 197), (197, 201, 200, 196), (196, 200, 199, 195), (230, 231, 198, 194), (194, 198, 197, 193), (193, 197, 196, 192), (192, 196, 195, 191), (229, 230, 194, 190), (190, 194, 193, 189), (189, 193, 192, 188), (188, 192, 191, 187), (228, 229, 190, 186), (186, 190, 189, 185), (185, 189, 188, 184), (184, 188, 187, 183), (227, 228, 186, 182), (182, 186, 185, 181), (181, 185, 184, 180), (180, 184, 183, 179), (226, 227, 182, 178), (178, 182, 181, 177), (177, 181, 180, 176), (176, 180, 179, 175), (225, 226, 178, 174), (174, 178, 177, 173), (173, 177, 176, 172), (172, 176, 175, 171), (224, 225, 174, 170), (170, 174, 173, 169), (169, 173, 172, 168), (168, 172, 171, 167), (223, 224, 170, 166), (166, 170, 169, 165), (165, 169, 168, 164), (164, 168, 167, 163), (105, 223, 166, 162), (162, 166, 165, 161), (161, 165, 164, 160), (160, 164, 163, 159), (238, 105, 162, 155), (155, 162, 161, 156), (156, 161, 160, 157), (157, 160, 159, 158), (121, 123, 105, 238), (123, 125, 223, 105), (125, 127, 224, 223), (127, 129, 225, 224), (129, 131, 226, 225), (131, 133, 227, 226), (133, 135, 228, 227), (135, 137, 229, 228), (137, 139, 230, 229), (139, 141, 231, 230), (141, 143, 232, 231), (143, 145, 233, 232), (145, 147, 234, 233), (147, 149, 235, 234), (149, 151, 104, 235), (151, 153, 236, 104), (149, 253, 254, 151), (123, 240, 241, 125), (141, 249, 250, 143), (133, 245, 246, 135), (151, 254, 255, 153), (125, 241, 242, 127), (143, 250, 251, 145), (135, 246, 247, 137), (127, 242, 243, 129), (145, 251, 252, 147), (137, 247, 248, 139), (129, 243, 244, 131), (147, 252, 253, 149), (121, 239, 240, 123), (139, 248, 249, 141), (283, 288, 289, 284), (263, 285, 287, 261), (260, 286, 282, 262), (287, 285, 282, 286), (265, 280, 285, 263), (279, 283, 284, 281), (262, 282, 278, 264), (285, 280, 278, 282), (342, 279, 281, 344), (298, 343, 280, 265), (267, 273, 274, 266), (271, 276, 274, 273), (291, 277, 275, 292), (259, 293, 276, 268), (277, 272, 270, 275), (268, 276, 271, 269), (297, 271, 273, 295), (256, 295, 273, 267), (275, 266, 258, 292), (281, 264, 299, 344), (292, 258, 260, 289), (296, 257, 256, 294), (272, 269, 257, 296), (288, 261, 259, 291), (294, 256, 267, 270), (277, 268, 269, 272), (291, 259, 268, 277), (270, 267, 266, 275), (342, 298, 265, 279), (284, 262, 264, 281), (279, 265, 263, 283), (289, 260, 262, 284), (283, 263, 261, 288), (293, 287, 286, 290), (261, 287, 293, 259), (269, 271, 297, 257), (257, 297, 295, 256), (288, 291, 292, 289), (272, 296, 294, 270), (276, 293, 290, 274), (280, 343, 345, 278), (258, 290, 286, 260), (264, 278, 345, 299), (266, 274, 290, 258), (327, 328, 333, 332), (307, 305, 331, 329), (304, 306, 326, 330), (331, 330, 326, 329), (309, 307, 329, 324), (323, 325, 328, 327), (306, 308, 322, 326), (329, 326, 322, 324), (342, 344, 325, 323), (298, 309, 324, 343), (311, 310, 318, 317), (315, 317, 318, 320), (335, 336, 319, 321), (303, 312, 320, 337), (321, 319, 314, 316), (312, 313, 315, 320), (341, 339, 317, 315), (300, 311, 317, 339), (319, 336, 302, 310), (325, 344, 299, 308), (336, 333, 304, 302), (340, 338, 300, 301), (316, 340, 301, 313), (332, 335, 303, 305), (338, 314, 311, 300), (321, 316, 313, 312), (335, 321, 312, 303), (314, 319, 310, 311), (342, 323, 309, 298), (328, 325, 308, 306), (323, 327, 307, 309), (333, 328, 306, 304), (327, 332, 305, 307), (337, 334, 330, 331), (305, 303, 337, 331), (313, 301, 341, 315), (301, 300, 339, 341), (332, 333, 336, 335), (316, 314, 338, 340), (320, 318, 334, 337), (324, 322, 345, 343), (302, 304, 330, 334), (308, 299, 345, 322), (310, 302, 334, 318), (392, 360, 347, 388), (394, 372, 402, 456), (375, 400, 405, 377), (377, 405, 406, 378), (378, 406, 407), (367, 347, 348, 368), (368, 348, 349, 369), (369, 349, 350, 370), (365, 404, 446), (428, 454, 786, 446), (453, 427, 404, 365), (407, 453, 365), (374, 358, 359, 422), (373, 357, 358, 374), (372, 354, 357, 373), (386, 356, 407, 387), (385, 355, 356, 386), (383, 351, 355, 385), (396, 380, 354, 389), (393, 375, 351, 390), (388, 347, 367, 391), (431, 435, 446), (347, 360, 362, 348), (348, 362, 363, 349), (349, 363, 364, 350), (382, 369, 370, 359), (381, 368, 369, 382), (380, 367, 368, 381), (404, 417, 446), (395, 383, 360, 392), (457, 400, 375, 393), (402, 372, 373, 412), (412, 373, 374, 411), (411, 374, 422), (356, 378, 407), (355, 377, 378, 356), (351, 375, 377, 355), (389, 354, 372, 394), (390, 351, 383, 395), (354, 380, 381, 357), (357, 381, 382, 358), (358, 382, 359), (410, 434, 403, 417), (391, 367, 380, 396), (360, 383, 385, 362), (362, 385, 386, 363), (363, 386, 387, 364), (403, 365, 446), (361, 391, 396, 384), (353, 390, 395, 379), (352, 389, 394, 376), (399, 457, 393, 371), (379, 395, 392, 366), (346, 388, 391, 361), (371, 393, 390, 353), (384, 396, 389, 352), (376, 394, 456, 401), (366, 392, 388, 346), (461, 455, 398, 423), (463, 456, 402, 437), (350, 364, 431, 454), (435, 428, 446), (435, 365, 446), (440, 442, 405, 400), (442, 443, 406, 405), (443, 407, 406), (430, 432, 408, 398), (432, 433, 409, 408), (433, 434, 410, 409), (359, 370, 428, 435), (427, 410, 417, 404), (439, 422, 421), (438, 439, 421, 420), (437, 438, 420, 416), (452, 453, 407, 419), (451, 452, 419, 418), (449, 451, 418, 413), (465, 458, 416, 445), (462, 459, 413, 440), (455, 460, 430, 398), (398, 408, 425, 423), (408, 409, 426, 425), (409, 410, 427, 426), (364, 387, 435, 431), (448, 422, 434, 433), (447, 448, 433, 432), (445, 447, 432, 430), (422, 359, 435, 365), (464, 461, 423, 449), (457, 462, 440, 400), (402, 412, 438, 437), (412, 411, 439, 438), (411, 422, 439), (370, 350, 454, 428), (419, 407, 443), (418, 419, 443, 442), (413, 418, 442, 440), (458, 463, 437, 416), (459, 464, 449, 413), (434, 422, 365, 403), (416, 420, 447, 445), (420, 421, 448, 447), (421, 422, 448), (407, 365, 435), (460, 465, 445, 430), (423, 425, 451, 449), (425, 426, 452, 451), (426, 427, 453, 452), (387, 407, 435), (424, 450, 465, 460), (415, 444, 464, 459), (414, 441, 463, 458), (399, 436, 462, 457), (444, 429, 461, 464), (397, 424, 460, 455), (436, 415, 459, 462), (450, 414, 458, 465), (441, 401, 456, 463), (429, 397, 455, 461), (491, 523, 522, 490), (478, 510, 509, 477), (492, 524, 523, 491), (479, 511, 510, 478), (493, 525, 524, 492), (480, 512, 511, 479), (467, 499, 498, 466), (494, 526, 525, 493), (481, 513, 512, 480), (468, 500, 499, 467), (495, 527, 526, 494), (482, 514, 513, 481), (469, 501, 500, 468), (496, 528, 527, 495), (483, 515, 514, 482), (470, 502, 501, 469), (497, 529, 528, 496), (484, 516, 515, 483), (471, 503, 502, 470), (466, 498, 529, 497), (485, 517, 516, 484), (472, 504, 503, 471), (486, 518, 517, 485), (473, 505, 504, 472), (487, 519, 518, 486), (474, 506, 505, 473), (488, 520, 519, 487), (475, 507, 506, 474), (489, 521, 520, 488), (476, 508, 507, 475), (490, 522, 521, 489), (477, 509, 508, 476), (659, 536, 535, 658), (661, 550, 549, 660), (662, 537, 536, 659), (663, 551, 550, 661), (664, 538, 537, 662), (665, 552, 551, 663), (666, 539, 538, 664), (667, 553, 552, 665), (668, 540, 539, 666), (669, 554, 553, 667), (670, 541, 540, 668), (671, 555, 554, 669), (672, 542, 541, 670), (673, 556, 555, 671), (674, 543, 542, 672), (675, 557, 556, 673), (676, 544, 543, 674), (678, 531, 530, 677), (679, 558, 557, 675), (680, 545, 544, 676), (681, 532, 531, 678), (682, 559, 558, 679), (683, 546, 545, 680), (684, 533, 532, 681), (685, 560, 559, 682), (686, 547, 546, 683), (687, 534, 533, 684), (688, 561, 560, 685), (689, 548, 547, 686), (658, 535, 534, 687), (677, 530, 561, 688), (660, 549, 548, 689), (539, 571, 570, 538), (553, 585, 584, 552), (540, 572, 571, 539), (554, 586, 585, 553), (541, 573, 572, 540), (555, 587, 586, 554), (542, 574, 573, 541), (556, 588, 587, 555), (543, 575, 574, 542), (557, 589, 588, 556), (544, 576, 575, 543), (531, 563, 562, 530), (558, 590, 589, 557), (545, 577, 576, 544), (532, 564, 563, 531), (559, 591, 590, 558), (546, 578, 577, 545), (533, 565, 564, 532), (560, 592, 591, 559), (547, 579, 578, 546), (534, 566, 565, 533), (561, 593, 592, 560), (548, 580, 579, 547), (535, 567, 566, 534), (530, 562, 593, 561), (549, 581, 580, 548), (536, 568, 567, 535), (550, 582, 581, 549), (537, 569, 568, 536), (551, 583, 582, 550), (538, 570, 569, 537), (552, 584, 583, 551), (563, 564, 565, 566, 567, 568, 569, 570, 571, 572, 573, 574, 575, 576, 577, 578, 579, 580, 581, 582, 583, 584, 585, 586, 587, 588, 589, 590, 591, 592, 593, 562), (691, 618, 619, 690), (693, 605, 606, 692), (690, 619, 620, 694), (692, 606, 607, 695), (694, 620, 621, 696), (695, 607, 608, 697), (699, 594, 595, 698), (696, 621, 622, 700), (697, 608, 609, 701), (698, 595, 596, 702), (700, 622, 623, 703), (701, 609, 610, 704), (702, 596, 597, 705), (703, 623, 624, 706), (704, 610, 611, 707), (705, 597, 598, 708), (706, 624, 625, 709), (707, 611, 612, 710), (708, 598, 599, 711), (709, 625, 594, 699), (710, 612, 613, 712), (711, 599, 600, 713), (712, 613, 614, 714), (713, 600, 601, 715), (714, 614, 615, 716), (715, 601, 602, 717), (716, 615, 616, 718), (717, 602, 603, 719), (718, 616, 617, 720), (719, 603, 604, 721), (720, 617, 618, 691), (721, 604, 605, 693), (608, 640, 641, 609), (595, 627, 628, 596), (622, 654, 655, 623), (609, 641, 642, 610), (596, 628, 629, 597), (623, 655, 656, 624), (610, 642, 643, 611), (597, 629, 630, 598), (624, 656, 657, 625), (611, 643, 644, 612), (598, 630, 631, 599), (625, 657, 626, 594), (612, 644, 645, 613), (599, 631, 632, 600), (613, 645, 646, 614), (600, 632, 633, 601), (614, 646, 647, 615), (601, 633, 634, 602), (615, 647, 648, 616), (602, 634, 635, 603), (616, 648, 649, 617), (603, 635, 636, 604), (617, 649, 650, 618), (604, 636, 637, 605), (618, 650, 651, 619), (605, 637, 638, 606), (619, 651, 652, 620), (606, 638, 639, 607), (620, 652, 653, 621), (607, 639, 640, 608), (594, 626, 627, 595), (621, 653, 654, 622), (627, 626, 657, 656, 655, 654, 653, 652, 651, 650, 649, 648, 647, 646, 645, 644, 643, 642, 641, 640, 639, 638, 637, 636, 635, 634, 633, 632, 631, 630, 629, 628), (752, 660, 689, 750), (753, 677, 688, 749), (751, 658, 687, 748), (750, 689, 686, 747), (749, 688, 685, 746), (748, 687, 684, 745), (747, 686, 683, 744), (746, 685, 682, 743), (745, 684, 681, 742), (744, 683, 680, 741), (743, 682, 679, 740), (742, 681, 678, 739), (741, 680, 676, 738), (740, 679, 675, 737), (739, 678, 677, 753), (738, 676, 674, 736), (737, 675, 673, 735), (736, 674, 672, 734), (735, 673, 671, 733), (734, 672, 670, 732), (733, 671, 669, 731), (732, 670, 668, 730), (731, 669, 667, 729), (730, 668, 666, 728), (729, 667, 665, 727), (728, 666, 664, 726), (727, 665, 663, 725), (726, 664, 662, 724), (725, 663, 661, 723), (724, 662, 659, 722), (723, 661, 660, 752), (722, 659, 658, 751), (785, 721, 693, 755), (784, 720, 691, 754), (783, 719, 721, 785), (782, 718, 720, 784), (781, 717, 719, 783), (780, 716, 718, 782), (779, 715, 717, 781), (778, 714, 716, 780), (777, 713, 715, 779), (776, 712, 714, 778), (775, 711, 713, 777), (774, 710, 712, 776), (773, 709, 699, 756), (772, 708, 711, 775), (771, 707, 710, 774), (770, 706, 709, 773), (769, 705, 708, 772), (768, 704, 707, 771), (767, 703, 706, 770), (766, 702, 705, 769), (765, 701, 704, 768), (764, 700, 703, 767), (763, 698, 702, 766), (762, 697, 701, 765), (761, 696, 700, 764), (756, 699, 698, 763), (760, 695, 697, 762), (759, 694, 696, 761), (758, 692, 695, 760), (757, 690, 694, 759), (755, 693, 692, 758), (754, 691, 690, 757), (504, 722, 751, 503), (518, 723, 752, 517), (505, 724, 722, 504), (519, 725, 723, 518), (506, 726, 724, 505), (520, 727, 725, 519), (507, 728, 726, 506), (521, 729, 727, 520), (508, 730, 728, 507), (522, 731, 729, 521), (509, 732, 730, 508), (523, 733, 731, 522), (510, 734, 732, 509), (524, 735, 733, 523), (511, 736, 734, 510), (525, 737, 735, 524), (512, 738, 736, 511), (499, 739, 753, 498), (526, 740, 737, 525), (513, 741, 738, 512), (500, 742, 739, 499), (527, 743, 740, 526), (514, 744, 741, 513), (501, 745, 742, 500), (528, 746, 743, 527), (515, 747, 744, 514), (502, 748, 745, 501), (529, 749, 746, 528), (516, 750, 747, 515), (503, 751, 748, 502), (498, 753, 749, 529), (517, 752, 750, 516), (490, 754, 757, 491), (477, 755, 758, 478), (491, 757, 759, 492), (478, 758, 760, 479), (492, 759, 761, 493), (479, 760, 762, 480), (466, 756, 763, 467), (493, 761, 764, 494), (480, 762, 765, 481), (467, 763, 766, 468), (494, 764, 767, 495), (481, 765, 768, 482), (468, 766, 769, 469), (495, 767, 770, 496), (482, 768, 771, 483), (469, 769, 772, 470), (496, 770, 773, 497), (483, 771, 774, 484), (470, 772, 775, 471), (497, 773, 756, 466), (484, 774, 776, 485), (471, 775, 777, 472), (485, 776, 778, 486), (472, 777, 779, 473), (486, 778, 780, 487), (473, 779, 781, 474), (487, 780, 782, 488), (474, 781, 783, 475), (488, 782, 784, 489), (475, 783, 785, 476), (489, 784, 754, 490), (476, 785, 755, 477), (417, 403, 446), (454, 431, 446, 786)])
me_cylinder.polygons.foreach_set('use_smooth', [True] * 723)
_uv = me_cylinder.uv_layers.new(name='UVMap')
_uv.uv.foreach_set('vector', [0.7367, 0.8807, 0.737, 0.9059, 0.7306, 0.906, 0.7306, 0.8807, 0.7306, 0.8807, 0.7306, 0.906, 0.7244, 0.9061, 0.7248, 0.8808, 0.7248, 0.8808, 0.7244, 0.9061, 0.7187, 0.9063, 0.7193, 0.8808, 0.7193, 0.8808, 0.7187, 0.9063, 0.7135, 0.9064, 0.7142, 0.8809, 0.7142, 0.8809, 0.7135, 0.9064, 0.709, 0.9066, 0.7097, 0.8809, 0.7097, 0.8809, 0.709, 0.9066, 0.7053, 0.9068, 0.7059, 0.881, 0.7059, 0.881, 0.7053, 0.9068, 0.7023, 0.9069, 0.7026, 0.881, 0.7026, 0.881, 0.7023, 0.9069, 0.6999, 0.907, 0.6997, 0.881, 0.6997, 0.881, 0.6999, 0.907, 0.6974, 0.907, 0.6968, 0.881, 0.6968, 0.881, 0.6974, 0.907, 0.6944, 0.9069, 0.6935, 0.881, 0.6935, 0.881, 0.6944, 0.9069, 0.6907, 0.9068, 0.6897, 0.881, 0.6897, 0.881, 0.6907, 0.9068, 0.6862, 0.9067, 0.6852, 0.881, 0.6852, 0.881, 0.6862, 0.9067, 0.6809, 0.9066, 0.6801, 0.881, 0.6801, 0.881, 0.6809, 0.9066, 0.6751, 0.9066, 0.6745, 0.8809, 0.6745, 0.8809, 0.6751, 0.9066, 0.6689, 0.9065, 0.6686, 0.8809, 0.6686, 0.8809, 0.6689, 0.9065, 0.6624, 0.9065, 0.6626, 0.8809, 0.7077, 0.7201, 0.7047, 0.72, 0.7044, 0.7026, 0.7073, 0.7028, 0.6748, 0.7288, 0.6721, 0.7698, 0.6665, 0.7694, 0.6701, 0.7285, 0.6721, 0.7698, 0.6697, 0.8154, 0.6634, 0.8151, 0.6665, 0.7694, 0.6697, 0.8154, 0.6689, 0.8434, 0.6627, 0.8433, 0.6634, 0.8151, 0.6689, 0.8434, 0.6686, 0.8809, 0.6626, 0.8809, 0.6627, 0.8433, 0.6794, 0.7291, 0.6775, 0.7703, 0.6721, 0.7698, 0.6748, 0.7288, 0.6775, 0.7703, 0.6756, 0.8156, 0.6697, 0.8154, 0.6721, 0.7698, 0.6756, 0.8156, 0.6749, 0.8434, 0.6689, 0.8434, 0.6697, 0.8154, 0.6749, 0.8434, 0.6745, 0.8809, 0.6686, 0.8809, 0.6689, 0.8434, 0.6838, 0.7293, 0.6825, 0.7707, 0.6775, 0.7703, 0.6794, 0.7291, 0.6825, 0.7707, 0.6812, 0.8158, 0.6756, 0.8156, 0.6775, 0.7703, 0.6812, 0.8158, 0.6804, 0.8434, 0.6749, 0.8434, 0.6756, 0.8156, 0.6804, 0.8434, 0.6801, 0.881, 0.6745, 0.8809, 0.6749, 0.8434, 0.6878, 0.7294, 0.687, 0.7711, 0.6825, 0.7707, 0.6838, 0.7293, 0.687, 0.7711, 0.6862, 0.816, 0.6812, 0.8158, 0.6825, 0.7707, 0.6862, 0.816, 0.6855, 0.8434, 0.6804, 0.8434, 0.6812, 0.8158, 0.6855, 0.8434, 0.6852, 0.881, 0.6801, 0.881, 0.6804, 0.8434, 0.6915, 0.7296, 0.691, 0.7715, 0.687, 0.7711, 0.6878, 0.7294, 0.691, 0.7715, 0.6905, 0.8161, 0.6862, 0.816, 0.687, 0.7711, 0.6905, 0.8161, 0.69, 0.8433, 0.6855, 0.8434, 0.6862, 0.816, 0.69, 0.8433, 0.6897, 0.881, 0.6852, 0.881, 0.6855, 0.8434, 0.6946, 0.7297, 0.6944, 0.7717, 0.691, 0.7715, 0.6915, 0.7296, 0.6944, 0.7717, 0.6941, 0.8162, 0.6905, 0.8161, 0.691, 0.7715, 0.6941, 0.8162, 0.6937, 0.8433, 0.69, 0.8433, 0.6905, 0.8161, 0.6937, 0.8433, 0.6935, 0.881, 0.6897, 0.881, 0.69, 0.8433, 0.6974, 0.7298, 0.6972, 0.7719, 0.6944, 0.7717, 0.6946, 0.7297, 0.6972, 0.7719, 0.6971, 0.8162, 0.6941, 0.8162, 0.6944, 0.7717, 0.6971, 0.8162, 0.6969, 0.8432, 0.6937, 0.8433, 0.6941, 0.8162, 0.6969, 0.8432, 0.6968, 0.881, 0.6935, 0.881, 0.6937, 0.8433, 0.6998, 0.7298, 0.6997, 0.7719, 0.6972, 0.7719, 0.6974, 0.7298, 0.6997, 0.7719, 0.6997, 0.8162, 0.6971, 0.8162, 0.6972, 0.7719, 0.6997, 0.8162, 0.6997, 0.8432, 0.6969, 0.8432, 0.6971, 0.8162, 0.6997, 0.8432, 0.6997, 0.881, 0.6968, 0.881, 0.6969, 0.8432, 0.7022, 0.7298, 0.7022, 0.7719, 0.6997, 0.7719, 0.6998, 0.7298, 0.7022, 0.7719, 0.7023, 0.8162, 0.6997, 0.8162, 0.6997, 0.7719, 0.7023, 0.8162, 0.7025, 0.8432, 0.6997, 0.8432, 0.6997, 0.8162, 0.7025, 0.8432, 0.7026, 0.881, 0.6997, 0.881, 0.6997, 0.8432, 0.705, 0.7297, 0.705, 0.7717, 0.7022, 0.7719, 0.7022, 0.7298, 0.705, 0.7717, 0.7053, 0.8162, 0.7023, 0.8162, 0.7022, 0.7719, 0.7053, 0.8162, 0.7056, 0.8433, 0.7025, 0.8432, 0.7023, 0.8162, 0.7056, 0.8433, 0.7059, 0.881, 0.7026, 0.881, 0.7025, 0.8432, 0.7081, 0.7296, 0.7084, 0.7715, 0.705, 0.7717, 0.705, 0.7297, 0.7084, 0.7715, 0.7089, 0.8161, 0.7053, 0.8162, 0.705, 0.7717, 0.7089, 0.8161, 0.7094, 0.8433, 0.7056, 0.8433, 0.7053, 0.8162, 0.7094, 0.8433, 0.7097, 0.8809, 0.7059, 0.881, 0.7056, 0.8433, 0.7117, 0.7295, 0.7124, 0.7712, 0.7084, 0.7715, 0.7081, 0.7296, 0.7124, 0.7712, 0.7132, 0.816, 0.7089, 0.8161, 0.7084, 0.7715, 0.7132, 0.816, 0.7138, 0.8434, 0.7094, 0.8433, 0.7089, 0.8161, 0.7138, 0.8434, 0.7142, 0.8809, 0.7097, 0.8809, 0.7094, 0.8433, 0.7158, 0.7294, 0.7169, 0.7708, 0.7124, 0.7712, 0.7117, 0.7295, 0.7169, 0.7708, 0.7182, 0.8159, 0.7132, 0.816, 0.7124, 0.7712, 0.7182, 0.8159, 0.7189, 0.8434, 0.7138, 0.8434, 0.7132, 0.816, 0.7189, 0.8434, 0.7193, 0.8808, 0.7142, 0.8809, 0.7138, 0.8434, 0.7201, 0.7292, 0.7219, 0.7703, 0.7169, 0.7708, 0.7158, 0.7294, 0.7219, 0.7703, 0.7237, 0.8157, 0.7182, 0.8159, 0.7169, 0.7708, 0.7237, 0.8157, 0.7245, 0.8435, 0.7189, 0.8434, 0.7182, 0.8159, 0.7245, 0.8435, 0.7248, 0.8808, 0.7193, 0.8808, 0.7189, 0.8434, 0.7247, 0.729, 0.7273, 0.7699, 0.7219, 0.7703, 0.7201, 0.7292, 0.7273, 0.7699, 0.7297, 0.8154, 0.7237, 0.8157, 0.7219, 0.7703, 0.7297, 0.8154, 0.7304, 0.8434, 0.7245, 0.8435, 0.7237, 0.8157, 0.7304, 0.8434, 0.7306, 0.8807, 0.7248, 0.8808, 0.7245, 0.8435, 0.7294, 0.7287, 0.7328, 0.7695, 0.7273, 0.7699, 0.7247, 0.729, 0.7328, 0.7695, 0.736, 0.8152, 0.7297, 0.8154, 0.7273, 0.7699, 0.736, 0.8152, 0.7366, 0.8434, 0.7304, 0.8434, 0.7297, 0.8154, 0.7366, 0.8434, 0.7367, 0.8807, 0.7306, 0.8807, 0.7304, 0.8434, 0.729, 0.7198, 0.7294, 0.7287, 0.7247, 0.729, 0.7242, 0.72, 0.7242, 0.72, 0.7247, 0.729, 0.7201, 0.7292, 0.7196, 0.7201, 0.7196, 0.7201, 0.7201, 0.7292, 0.7158, 0.7294, 0.7152, 0.7201, 0.7152, 0.7201, 0.7158, 0.7294, 0.7117, 0.7295, 0.7112, 0.7201, 0.7112, 0.7201, 0.7117, 0.7295, 0.7081, 0.7296, 0.7077, 0.7201, 0.7077, 0.7201, 0.7081, 0.7296, 0.705, 0.7297, 0.7047, 0.72, 0.7047, 0.72, 0.705, 0.7297, 0.7022, 0.7298, 0.7021, 0.7199, 0.7021, 0.7199, 0.7022, 0.7298, 0.6998, 0.7298, 0.6998, 0.7198, 0.6998, 0.7198, 0.6998, 0.7298, 0.6974, 0.7298, 0.6976, 0.7199, 0.6976, 0.7199, 0.6974, 0.7298, 0.6946, 0.7297, 0.695, 0.7199, 0.695, 0.7199, 0.6946, 0.7297, 0.6915, 0.7296, 0.692, 0.72, 0.692, 0.72, 0.6915, 0.7296, 0.6878, 0.7294, 0.6884, 0.72, 0.6884, 0.72, 0.6878, 0.7294, 0.6838, 0.7293, 0.6844, 0.72, 0.6844, 0.72, 0.6838, 0.7293, 0.6794, 0.7291, 0.68, 0.7199, 0.68, 0.7199, 0.6794, 0.7291, 0.6748, 0.7288, 0.6754, 0.7198, 0.6754, 0.7198, 0.6748, 0.7288, 0.6701, 0.7285, 0.6706, 0.7195, 0.68, 0.7199, 0.6754, 0.7198, 0.6762, 0.7026, 0.6808, 0.7027, 0.7242, 0.72, 0.7196, 0.7201, 0.719, 0.7029, 0.7236, 0.7028, 0.695, 0.7199, 0.692, 0.72, 0.6926, 0.7026, 0.6955, 0.7025, 0.7047, 0.72, 0.7021, 0.7199, 0.702, 0.7025, 0.7044, 0.7026, 0.6754, 0.7198, 0.6706, 0.7195, 0.6713, 0.7024, 0.6762, 0.7026, 0.7196, 0.7201, 0.7152, 0.7201, 0.7146, 0.7029, 0.719, 0.7029, 0.692, 0.72, 0.6884, 0.72, 0.6892, 0.7027, 0.6926, 0.7026, 0.7021, 0.7199, 0.6998, 0.7198, 0.7, 0.7025, 0.702, 0.7025, 0.7152, 0.7201, 0.7112, 0.7201, 0.7107, 0.7029, 0.7146, 0.7029, 0.6884, 0.72, 0.6844, 0.72, 0.6852, 0.7027, 0.6892, 0.7027, 0.6998, 0.7198, 0.6976, 0.7199, 0.6979, 0.7025, 0.7, 0.7025, 0.7112, 0.7201, 0.7077, 0.7201, 0.7073, 0.7028, 0.7107, 0.7029, 0.6844, 0.72, 0.68, 0.7199, 0.6808, 0.7027, 0.6852, 0.7027, 0.729, 0.7198, 0.7242, 0.72, 0.7236, 0.7028, 0.7285, 0.7027, 0.6976, 0.7199, 0.695, 0.7199, 0.6955, 0.7025, 0.6979, 0.7025, 0.7367, 0.8807, 0.7427, 0.8806, 0.7433, 0.9059, 0.737, 0.9059, 0.7427, 0.8806, 0.7485, 0.8806, 0.7495, 0.9058, 0.7433, 0.9059, 0.7485, 0.8806, 0.7539, 0.8806, 0.7552, 0.9058, 0.7495, 0.9058, 0.7539, 0.8806, 0.7589, 0.8806, 0.7604, 0.9058, 0.7552, 0.9058, 0.7589, 0.8806, 0.7633, 0.8805, 0.7649, 0.9058, 0.7604, 0.9058, 0.7633, 0.8805, 0.767, 0.8805, 0.7686, 0.9058, 0.7649, 0.9058, 0.767, 0.8805, 0.7701, 0.8805, 0.7716, 0.9058, 0.7686, 0.9058, 0.623, 0.8808, 0.6258, 0.8808, 0.6248, 0.9065, 0.6222, 0.9064, 0.6258, 0.8808, 0.6286, 0.8808, 0.6273, 0.9066, 0.6248, 0.9065, 0.6286, 0.8808, 0.6318, 0.8808, 0.6303, 0.9066, 0.6273, 0.9066, 0.6318, 0.8808, 0.6356, 0.8808, 0.6341, 0.9065, 0.6303, 0.9066, 0.6356, 0.8808, 0.64, 0.8808, 0.6386, 0.9065, 0.6341, 0.9065, 0.64, 0.8808, 0.6451, 0.8808, 0.6439, 0.9065, 0.6386, 0.9065, 0.6451, 0.8808, 0.6506, 0.8809, 0.6497, 0.9065, 0.6439, 0.9065, 0.6506, 0.8809, 0.6565, 0.8809, 0.656, 0.9065, 0.6497, 0.9065, 0.6565, 0.8809, 0.6626, 0.8809, 0.6624, 0.9065, 0.656, 0.9065, 0.7495, 0.7186, 0.75, 0.7018, 0.753, 0.7017, 0.7523, 0.7185, 0.6655, 0.7282, 0.6701, 0.7285, 0.6665, 0.7694, 0.661, 0.7689, 0.661, 0.7689, 0.6665, 0.7694, 0.6634, 0.8151, 0.6571, 0.8148, 0.6571, 0.8148, 0.6634, 0.8151, 0.6627, 0.8433, 0.6565, 0.8432, 0.6565, 0.8432, 0.6627, 0.8433, 0.6626, 0.8809, 0.6565, 0.8809, 0.661, 0.7279, 0.6655, 0.7282, 0.661, 0.7689, 0.6556, 0.7685, 0.6556, 0.7685, 0.661, 0.7689, 0.6571, 0.8148, 0.651, 0.8145, 0.651, 0.8145, 0.6571, 0.8148, 0.6565, 0.8432, 0.6504, 0.8431, 0.6504, 0.8431, 0.6565, 0.8432, 0.6565, 0.8809, 0.6506, 0.8809, 0.6568, 0.7275, 0.661, 0.7279, 0.6556, 0.7685, 0.6505, 0.7681, 0.6505, 0.7681, 0.6556, 0.7685, 0.651, 0.8145, 0.6452, 0.8142, 0.6452, 0.8142, 0.651, 0.8145, 0.6504, 0.8431, 0.6447, 0.8429, 0.6447, 0.8429, 0.6504, 0.8431, 0.6506, 0.8809, 0.6451, 0.8808, 0.6529, 0.7272, 0.6568, 0.7275, 0.6505, 0.7681, 0.6459, 0.7677, 0.6459, 0.7677, 0.6505, 0.7681, 0.6452, 0.8142, 0.6399, 0.8139, 0.6399, 0.8139, 0.6452, 0.8142, 0.6447, 0.8429, 0.6395, 0.8428, 0.6395, 0.8428, 0.6447, 0.8429, 0.6451, 0.8808, 0.64, 0.8808, 0.6496, 0.7269, 0.6529, 0.7272, 0.6459, 0.7677, 0.6419, 0.7673, 0.6419, 0.7673, 0.6459, 0.7677, 0.6399, 0.8139, 0.6353, 0.8136, 0.6353, 0.8136, 0.6399, 0.8139, 0.6395, 0.8428, 0.6349, 0.8426, 0.6349, 0.8426, 0.6395, 0.8428, 0.64, 0.8808, 0.6356, 0.8808, 0.6467, 0.7266, 0.6496, 0.7269, 0.6419, 0.7673, 0.6384, 0.7669, 0.6384, 0.7669, 0.6419, 0.7673, 0.6353, 0.8136, 0.6313, 0.8133, 0.6313, 0.8133, 0.6353, 0.8136, 0.6349, 0.8426, 0.631, 0.8425, 0.631, 0.8425, 0.6349, 0.8426, 0.6356, 0.8808, 0.6318, 0.8808, 0.6444, 0.7264, 0.6467, 0.7266, 0.6384, 0.7669, 0.6355, 0.7665, 0.6355, 0.7665, 0.6384, 0.7669, 0.6313, 0.8133, 0.628, 0.813, 0.628, 0.813, 0.6313, 0.8133, 0.631, 0.8425, 0.6277, 0.8425, 0.6277, 0.8425, 0.631, 0.8425, 0.6318, 0.8808, 0.6286, 0.8808, 0.6423, 0.7261, 0.6444, 0.7264, 0.6355, 0.7665, 0.633, 0.7661, 0.633, 0.7661, 0.6355, 0.7665, 0.628, 0.813, 0.625, 0.8127, 0.625, 0.8127, 0.628, 0.813, 0.6277, 0.8425, 0.6247, 0.8425, 0.6247, 0.8425, 0.6277, 0.8425, 0.6286, 0.8808, 0.6258, 0.8808, 0.6403, 0.7259, 0.6423, 0.7261, 0.633, 0.7661, 0.6305, 0.7655, 0.6305, 0.7655, 0.633, 0.7661, 0.625, 0.8127, 0.622, 0.8125, 0.622, 0.8125, 0.625, 0.8127, 0.6247, 0.8425, 0.6218, 0.8425, 0.6218, 0.8425, 0.6247, 0.8425, 0.6258, 0.8808, 0.623, 0.8808, 0.7524, 0.727, 0.7547, 0.7268, 0.7638, 0.7665, 0.7609, 0.767, 0.7609, 0.767, 0.7638, 0.7665, 0.7716, 0.8132, 0.7682, 0.8135, 0.7682, 0.8135, 0.7716, 0.8132, 0.7714, 0.8428, 0.7681, 0.8428, 0.7681, 0.8428, 0.7714, 0.8428, 0.7701, 0.8805, 0.767, 0.8805, 0.7497, 0.7273, 0.7524, 0.727, 0.7609, 0.767, 0.7575, 0.7673, 0.7575, 0.7673, 0.7609, 0.767, 0.7682, 0.8135, 0.7642, 0.8137, 0.7642, 0.8137, 0.7682, 0.8135, 0.7681, 0.8428, 0.7642, 0.8429, 0.7642, 0.8429, 0.7681, 0.8428, 0.767, 0.8805, 0.7633, 0.8805, 0.7464, 0.7276, 0.7497, 0.7273, 0.7575, 0.7673, 0.7534, 0.7677, 0.7534, 0.7677, 0.7575, 0.7673, 0.7642, 0.8137, 0.7595, 0.814, 0.7595, 0.814, 0.7642, 0.8137, 0.7642, 0.8429, 0.7597, 0.8429, 0.7597, 0.8429, 0.7642, 0.8429, 0.7633, 0.8805, 0.7589, 0.8806, 0.7426, 0.7279, 0.7464, 0.7276, 0.7534, 0.7677, 0.7488, 0.7682, 0.7488, 0.7682, 0.7534, 0.7677, 0.7595, 0.814, 0.7542, 0.8143, 0.7542, 0.8143, 0.7595, 0.814, 0.7597, 0.8429, 0.7545, 0.8431, 0.7545, 0.8431, 0.7597, 0.8429, 0.7589, 0.8806, 0.7539, 0.8806, 0.7385, 0.7282, 0.7426, 0.7279, 0.7488, 0.7682, 0.7438, 0.7686, 0.7438, 0.7686, 0.7488, 0.7682, 0.7542, 0.8143, 0.7484, 0.8146, 0.7484, 0.8146, 0.7542, 0.8143, 0.7545, 0.8431, 0.7488, 0.8432, 0.7488, 0.8432, 0.7545, 0.8431, 0.7539, 0.8806, 0.7485, 0.8806, 0.734, 0.7285, 0.7385, 0.7282, 0.7438, 0.7686, 0.7384, 0.769, 0.7384, 0.769, 0.7438, 0.7686, 0.7484, 0.8146, 0.7423, 0.8149, 0.7423, 0.8149, 0.7484, 0.8146, 0.7488, 0.8432, 0.7428, 0.8433, 0.7428, 0.8433, 0.7488, 0.8432, 0.7485, 0.8806, 0.7427, 0.8806, 0.7294, 0.7287, 0.734, 0.7285, 0.7384, 0.769, 0.7328, 0.7695, 0.7328, 0.7695, 0.7384, 0.769, 0.7423, 0.8149, 0.736, 0.8152, 0.736, 0.8152, 0.7423, 0.8149, 0.7428, 0.8433, 0.7366, 0.8434, 0.7366, 0.8434, 0.7428, 0.8433, 0.7427, 0.8806, 0.7367, 0.8807, 0.729, 0.7198, 0.7337, 0.7196, 0.734, 0.7285, 0.7294, 0.7287, 0.7337, 0.7196, 0.7382, 0.7193, 0.7385, 0.7282, 0.734, 0.7285, 0.7382, 0.7193, 0.7424, 0.7191, 0.7426, 0.7279, 0.7385, 0.7282, 0.7424, 0.7191, 0.7462, 0.7188, 0.7464, 0.7276, 0.7426, 0.7279, 0.7462, 0.7188, 0.7495, 0.7186, 0.7497, 0.7273, 0.7464, 0.7276, 0.7495, 0.7186, 0.7523, 0.7185, 0.7524, 0.727, 0.7497, 0.7273, 0.7523, 0.7185, 0.7546, 0.7184, 0.7547, 0.7268, 0.7524, 0.727, 0.6407, 0.7177, 0.6427, 0.7176, 0.6423, 0.7261, 0.6403, 0.7259, 0.6427, 0.7176, 0.6448, 0.7177, 0.6444, 0.7264, 0.6423, 0.7261, 0.6448, 0.7177, 0.6471, 0.7179, 0.6467, 0.7266, 0.6444, 0.7264, 0.6471, 0.7179, 0.6499, 0.7181, 0.6496, 0.7269, 0.6467, 0.7266, 0.6499, 0.7181, 0.6533, 0.7184, 0.6529, 0.7272, 0.6496, 0.7269, 0.6533, 0.7184, 0.6571, 0.7187, 0.6568, 0.7275, 0.6529, 0.7272, 0.6571, 0.7187, 0.6613, 0.719, 0.661, 0.7279, 0.6568, 0.7275, 0.6613, 0.719, 0.6659, 0.7193, 0.6655, 0.7282, 0.661, 0.7279, 0.6659, 0.7193, 0.6706, 0.7195, 0.6701, 0.7285, 0.6655, 0.7282, 0.6613, 0.719, 0.6617, 0.7019, 0.6665, 0.7021, 0.6659, 0.7193, 0.7337, 0.7196, 0.7333, 0.7025, 0.738, 0.7023, 0.7382, 0.7193, 0.6471, 0.7179, 0.6468, 0.701, 0.6498, 0.7011, 0.6499, 0.7181, 0.7523, 0.7185, 0.753, 0.7017, 0.7555, 0.7017, 0.7546, 0.7184, 0.6659, 0.7193, 0.6665, 0.7021, 0.6713, 0.7024, 0.6706, 0.7195, 0.7382, 0.7193, 0.738, 0.7023, 0.7425, 0.7021, 0.7424, 0.7191, 0.6499, 0.7181, 0.6498, 0.7011, 0.6533, 0.7013, 0.6533, 0.7184, 0.6407, 0.7177, 0.64, 0.7011, 0.6422, 0.7009, 0.6427, 0.7176, 0.7424, 0.7191, 0.7425, 0.7021, 0.7465, 0.7019, 0.7462, 0.7188, 0.6533, 0.7184, 0.6533, 0.7013, 0.6573, 0.7016, 0.6571, 0.7187, 0.6427, 0.7176, 0.6422, 0.7009, 0.6444, 0.7009, 0.6448, 0.7177, 0.7462, 0.7188, 0.7465, 0.7019, 0.75, 0.7018, 0.7495, 0.7186, 0.6571, 0.7187, 0.6573, 0.7016, 0.6617, 0.7019, 0.6613, 0.719, 0.729, 0.7198, 0.7285, 0.7027, 0.7333, 0.7025, 0.7337, 0.7196, 0.6448, 0.7177, 0.6444, 0.7009, 0.6468, 0.701, 0.6471, 0.7179, 0.8449, 0.5476, 0.8463, 0.5265, 0.8913, 0.5265, 0.8928, 0.5476, 0.7931, 0.3014, 0.8057, 0.2994, 0.808, 0.3181, 0.7959, 0.3213, 0.7293, 0.3379, 0.7414, 0.3412, 0.7391, 0.3599, 0.7265, 0.3578, 0.9057, 0.648, 0.9048, 0.6293, 0.9327, 0.6293, 0.9318, 0.648, 0.7927, 0.2798, 0.8063, 0.2788, 0.8057, 0.2994, 0.7931, 0.3014, 0.8444, 0.5702, 0.8449, 0.5476, 0.8928, 0.5476, 0.8933, 0.5702, 0.7265, 0.3578, 0.7391, 0.3599, 0.7397, 0.3804, 0.7261, 0.3793, 0.9048, 0.6293, 0.9048, 0.6087, 0.9328, 0.6087, 0.9327, 0.6293, 0.8445, 0.5929, 0.8444, 0.5702, 0.8933, 0.5702, 0.8932, 0.5929, 0.7948, 0.2581, 0.8118, 0.2581, 0.8063, 0.2788, 0.7927, 0.2798, 0.7529, 0.2726, 0.7615, 0.2798, 0.7529, 0.3013, 0.7428, 0.2954, 0.9134, 0.7096, 0.9098, 0.6879, 0.9277, 0.6879, 0.9241, 0.7096, 0.8482, 0.5108, 0.8529, 0.4812, 0.8848, 0.4812, 0.8895, 0.5108, 0.7997, 0.3361, 0.8111, 0.332, 0.8195, 0.3581, 0.8094, 0.3639, 0.8529, 0.4812, 0.8589, 0.4571, 0.8787, 0.4571, 0.8848, 0.4812, 0.8094, 0.3639, 0.8195, 0.3581, 0.8281, 0.3797, 0.8195, 0.3868, 0.9142, 0.7129, 0.9134, 0.7096, 0.9241, 0.7096, 0.9233, 0.7129, 0.7563, 0.2694, 0.7626, 0.2764, 0.7615, 0.2798, 0.7529, 0.2726, 0.7327, 0.2894, 0.7428, 0.2954, 0.7331, 0.3231, 0.7217, 0.319, 0.7126, 0.3782, 0.7261, 0.3793, 0.7282, 0.401, 0.7113, 0.4009, 0.7217, 0.319, 0.7331, 0.3231, 0.7293, 0.3379, 0.7173, 0.3346, 0.5804, 0.3625, 0.5895, 0.364, 0.5895, 0.3734, 0.5804, 0.3749, 0.8109, 0.3939, 0.8195, 0.3868, 0.8229, 0.39, 0.8142, 0.3962, 0.7839, 0.3245, 0.7959, 0.3213, 0.7997, 0.3361, 0.7883, 0.3401, 0.7476, 0.2632, 0.7563, 0.2694, 0.7529, 0.2726, 0.7443, 0.2654, 0.7993, 0.3698, 0.8094, 0.3639, 0.8195, 0.3868, 0.8109, 0.3939, 0.7883, 0.3401, 0.7997, 0.3361, 0.8094, 0.3639, 0.7993, 0.3698, 0.7443, 0.2654, 0.7529, 0.2726, 0.7428, 0.2954, 0.7327, 0.2894, 0.7779, 0.2581, 0.7948, 0.2581, 0.7927, 0.2798, 0.7792, 0.2808, 0.7139, 0.3556, 0.7265, 0.3578, 0.7261, 0.3793, 0.7126, 0.3782, 0.7792, 0.2808, 0.7927, 0.2798, 0.7931, 0.3014, 0.7805, 0.3034, 0.7173, 0.3346, 0.7293, 0.3379, 0.7265, 0.3578, 0.7139, 0.3556, 0.7805, 0.3034, 0.7931, 0.3014, 0.7959, 0.3213, 0.7839, 0.3245, 0.9069, 0.6619, 0.9057, 0.648, 0.9318, 0.648, 0.9307, 0.6619, 0.7959, 0.3213, 0.808, 0.3181, 0.8111, 0.332, 0.7997, 0.3361, 0.8195, 0.3868, 0.8281, 0.3797, 0.8292, 0.383, 0.8229, 0.39, 0.9125, 0.7199, 0.9142, 0.7129, 0.9233, 0.7129, 0.925, 0.7199, 0.8463, 0.5265, 0.8482, 0.5108, 0.8895, 0.5108, 0.8913, 0.5265, 0.8589, 0.4571, 0.8605, 0.4548, 0.8771, 0.4548, 0.8787, 0.4571, 0.9098, 0.6879, 0.9069, 0.6619, 0.9307, 0.6619, 0.9277, 0.6879, 0.9048, 0.6087, 0.9058, 0.588, 0.9317, 0.588, 0.9328, 0.6087, 0.7331, 0.3231, 0.7445, 0.3273, 0.7414, 0.3412, 0.7293, 0.3379, 0.7261, 0.3793, 0.7397, 0.3804, 0.7452, 0.4011, 0.7282, 0.401, 0.7428, 0.2954, 0.7529, 0.3013, 0.7445, 0.3273, 0.7331, 0.3231, 0.8449, 0.6382, 0.8928, 0.6382, 0.8913, 0.6592, 0.8463, 0.6592, 0.7931, 0.2148, 0.7959, 0.1949, 0.808, 0.1981, 0.8057, 0.2168, 0.7293, 0.4642, 0.7265, 0.4443, 0.7391, 0.4424, 0.7414, 0.4611, 0.9057, 0.528, 0.9318, 0.528, 0.9327, 0.5467, 0.9048, 0.5467, 0.7927, 0.2364, 0.7931, 0.2148, 0.8057, 0.2168, 0.8063, 0.2374, 0.8444, 0.6156, 0.8933, 0.6156, 0.8928, 0.6382, 0.8449, 0.6382, 0.7265, 0.4443, 0.7261, 0.4227, 0.7397, 0.4218, 0.7391, 0.4424, 0.9048, 0.5467, 0.9327, 0.5467, 0.9328, 0.5673, 0.9048, 0.5673, 0.8445, 0.5929, 0.8932, 0.5929, 0.8933, 0.6156, 0.8444, 0.6156, 0.7948, 0.2581, 0.7927, 0.2364, 0.8063, 0.2374, 0.8118, 0.2581, 0.7529, 0.5299, 0.7428, 0.507, 0.7529, 0.5011, 0.7615, 0.5228, 0.9134, 0.4664, 0.9241, 0.4664, 0.9277, 0.488, 0.9098, 0.488, 0.8482, 0.6749, 0.8895, 0.6749, 0.8848, 0.7046, 0.8529, 0.7046, 0.7997, 0.1801, 0.8094, 0.1523, 0.8195, 0.1581, 0.8111, 0.1841, 0.8529, 0.7046, 0.8848, 0.7046, 0.8787, 0.7287, 0.8589, 0.7287, 0.8094, 0.1523, 0.8195, 0.1294, 0.8281, 0.1365, 0.8195, 0.1581, 0.9142, 0.463, 0.9233, 0.463, 0.9241, 0.4664, 0.9134, 0.4664, 0.7563, 0.5331, 0.7529, 0.5299, 0.7615, 0.5228, 0.7626, 0.5262, 0.7327, 0.5128, 0.7217, 0.483, 0.7331, 0.4791, 0.7428, 0.507, 0.7126, 0.4237, 0.7113, 0.4009, 0.7282, 0.401, 0.7261, 0.4227, 0.7217, 0.483, 0.7173, 0.4673, 0.7293, 0.4642, 0.7331, 0.4791, 0.6146, 0.338, 0.6146, 0.3256, 0.6236, 0.3271, 0.6236, 0.3365, 0.8109, 0.1223, 0.8142, 0.12, 0.8229, 0.1262, 0.8195, 0.1294, 0.7839, 0.1917, 0.7883, 0.1761, 0.7997, 0.1801, 0.7959, 0.1949, 0.7476, 0.5393, 0.7443, 0.537, 0.7529, 0.5299, 0.7563, 0.5331, 0.7993, 0.1464, 0.8109, 0.1223, 0.8195, 0.1294, 0.8094, 0.1523, 0.7883, 0.1761, 0.7993, 0.1464, 0.8094, 0.1523, 0.7997, 0.1801, 0.7443, 0.537, 0.7327, 0.5128, 0.7428, 0.507, 0.7529, 0.5299, 0.7779, 0.2581, 0.7792, 0.2354, 0.7927, 0.2364, 0.7948, 0.2581, 0.7139, 0.4463, 0.7126, 0.4237, 0.7261, 0.4227, 0.7265, 0.4443, 0.7792, 0.2354, 0.7805, 0.2128, 0.7931, 0.2148, 0.7927, 0.2364, 0.7173, 0.4673, 0.7139, 0.4463, 0.7265, 0.4443, 0.7293, 0.4642, 0.7805, 0.2128, 0.7839, 0.1917, 0.7959, 0.1949, 0.7931, 0.2148, 0.9069, 0.514, 0.9307, 0.514, 0.9318, 0.528, 0.9057, 0.528, 0.7959, 0.1949, 0.7997, 0.1801, 0.8111, 0.1841, 0.808, 0.1981, 0.8195, 0.1294, 0.8229, 0.1262, 0.8292, 0.1332, 0.8281, 0.1365, 0.9125, 0.4561, 0.925, 0.4561, 0.9233, 0.463, 0.9142, 0.463, 0.8463, 0.6592, 0.8913, 0.6592, 0.8895, 0.6749, 0.8482, 0.6749, 0.6137, 0.3632, 0.6137, 0.3484, 0.6167, 0.3496, 0.6167, 0.362, 0.9098, 0.488, 0.9277, 0.488, 0.9307, 0.514, 0.9069, 0.514, 0.9048, 0.5673, 0.9328, 0.5673, 0.9317, 0.588, 0.9058, 0.588, 0.7331, 0.4791, 0.7293, 0.4642, 0.7414, 0.4611, 0.7445, 0.4751, 0.7261, 0.4227, 0.7282, 0.401, 0.7452, 0.4011, 0.7397, 0.4218, 0.7428, 0.507, 0.7331, 0.4791, 0.7445, 0.4751, 0.7529, 0.5011, 0.1087, 0.7099, 0.1163, 0.8657, 0.1004, 0.8658, 0.08641, 0.7099, 0.3458, 0.2795, 0.3458, 0.1236, 0.3466, 0.1236, 0.3469, 0.2795, 0.134, 0.8657, 0.1347, 0.8657, 0.1347, 0.8861, 0.1341, 0.8861, 0.1341, 0.8861, 0.1347, 0.8861, 0.1347, 0.9026, 0.1342, 0.9026, 0.1342, 0.9026, 0.1347, 0.9026, 0.1347, 0.9191, 0.3282, 0.1236, 0.3124, 0.1236, 0.3184, 0.1032, 0.3314, 0.1032, 0.3314, 0.1032, 0.3184, 0.1032, 0.3239, 0.0867, 0.3344, 0.08672, 0.3344, 0.08672, 0.3239, 0.0867, 0.3335, 0.07025, 0.3395, 0.07026, 0.1351, 0.9257, 0.1384, 0.9257, 0.1348, 0.9308, 0.3429, 0.06369, 0.3397, 0.06369, 0.3463, 0.05857, 0.3464, 0.05857, 0.1353, 0.9191, 0.1418, 0.9191, 0.1384, 0.9257, 0.1351, 0.9257, 0.135, 0.9191, 0.1353, 0.9191, 0.1349, 0.9257, 0.3461, 0.08673, 0.3456, 0.08673, 0.3463, 0.07026, 0.3466, 0.07027, 0.346, 0.1032, 0.3454, 0.1032, 0.3456, 0.08673, 0.3461, 0.08673, 0.3458, 0.1236, 0.3452, 0.1236, 0.3454, 0.1032, 0.346, 0.1032, 0.1333, 0.9026, 0.1338, 0.9026, 0.1345, 0.9191, 0.1341, 0.9191, 0.1329, 0.8861, 0.1336, 0.8861, 0.1338, 0.9026, 0.1333, 0.9026, 0.1325, 0.8657, 0.1333, 0.8657, 0.1336, 0.8861, 0.1329, 0.8861, 0.3438, 0.2795, 0.3444, 0.1236, 0.3452, 0.1236, 0.3449, 0.2795, 0.1337, 0.7098, 0.134, 0.8657, 0.1333, 0.8657, 0.1327, 0.7098, 0.2988, 0.2794, 0.3124, 0.1236, 0.3282, 0.1236, 0.321, 0.2795, 0.131, 0.9257, 0.1344, 0.9257, 0.1346, 0.9308, 0.1004, 0.8658, 0.1163, 0.8657, 0.1195, 0.8862, 0.1065, 0.8862, 0.1065, 0.8862, 0.1195, 0.8862, 0.1225, 0.9026, 0.112, 0.9026, 0.112, 0.9026, 0.1225, 0.9026, 0.1277, 0.9191, 0.1216, 0.9191, 0.3451, 0.08673, 0.3344, 0.08672, 0.3395, 0.07026, 0.346, 0.07026, 0.3448, 0.1032, 0.3314, 0.1032, 0.3344, 0.08672, 0.3451, 0.08673, 0.3444, 0.1236, 0.3282, 0.1236, 0.3314, 0.1032, 0.3448, 0.1032, 0.1384, 0.9257, 0.1416, 0.9257, 0.1349, 0.9308, 0.1316, 0.7098, 0.1325, 0.8657, 0.1163, 0.8657, 0.1087, 0.7099, 0.1347, 0.7098, 0.1347, 0.8657, 0.134, 0.8657, 0.1337, 0.7098, 0.3466, 0.1236, 0.3458, 0.1236, 0.346, 0.1032, 0.3466, 0.1032, 0.3466, 0.1032, 0.346, 0.1032, 0.3461, 0.08673, 0.3466, 0.08673, 0.3466, 0.08673, 0.3461, 0.08673, 0.3466, 0.07026, 0.1338, 0.9026, 0.1342, 0.9026, 0.1345, 0.9191, 0.1336, 0.8861, 0.1341, 0.8861, 0.1342, 0.9026, 0.1338, 0.9026, 0.1333, 0.8657, 0.134, 0.8657, 0.1341, 0.8861, 0.1336, 0.8861, 0.3449, 0.2795, 0.3452, 0.1236, 0.3458, 0.1236, 0.3458, 0.2795, 0.1327, 0.7098, 0.1333, 0.8657, 0.1325, 0.8657, 0.1316, 0.7098, 0.3452, 0.1236, 0.3444, 0.1236, 0.3448, 0.1032, 0.3454, 0.1032, 0.3454, 0.1032, 0.3448, 0.1032, 0.3451, 0.08673, 0.3456, 0.08673, 0.3456, 0.08673, 0.3451, 0.08673, 0.3463, 0.07026, 0.3597, 0.07025, 0.3536, 0.07026, 0.3503, 0.06369, 0.3534, 0.06369, 0.321, 0.2795, 0.3282, 0.1236, 0.3444, 0.1236, 0.3438, 0.2795, 0.1163, 0.8657, 0.1325, 0.8657, 0.1329, 0.8861, 0.1195, 0.8862, 0.1195, 0.8862, 0.1329, 0.8861, 0.1333, 0.9026, 0.1225, 0.9026, 0.1225, 0.9026, 0.1333, 0.9026, 0.1341, 0.9191, 0.1277, 0.9191, 0.3503, 0.06369, 0.3469, 0.06369, 0.3467, 0.05857, 0.2908, 0.9307, 0.321, 0.2795, 0.3438, 0.2795, 0.3206, 0.9308, 0.1095, 0.05857, 0.1327, 0.7098, 0.1316, 0.7098, 0.1071, 0.05858, 0.323, 0.9308, 0.3449, 0.2795, 0.3458, 0.2795, 0.3459, 0.9307, 0.1347, 0.05861, 0.1347, 0.7098, 0.1337, 0.7098, 0.1323, 0.05861, 0.1071, 0.05858, 0.1316, 0.7098, 0.1087, 0.7099, 0.07717, 0.05865, 0.2417, 0.9306, 0.2988, 0.2794, 0.321, 0.2795, 0.2908, 0.9307, 0.1323, 0.05861, 0.1337, 0.7098, 0.1327, 0.7098, 0.1095, 0.05857, 0.3206, 0.9308, 0.3438, 0.2795, 0.3449, 0.2795, 0.323, 0.9308, 0.3459, 0.9307, 0.3458, 0.2795, 0.3469, 0.2795, 0.3483, 0.9307, 0.07717, 0.05865, 0.1087, 0.7099, 0.08641, 0.7099, 0.02781, 0.05879, 0.1608, 0.7099, 0.1831, 0.7099, 0.169, 0.8658, 0.1532, 0.8657, 0.348, 0.2795, 0.3469, 0.2795, 0.3466, 0.1236, 0.3474, 0.1236, 0.1216, 0.9191, 0.1277, 0.9191, 0.131, 0.9257, 0.1279, 0.9257, 0.3462, 0.06369, 0.3429, 0.06369, 0.3465, 0.05857, 0.1346, 0.9257, 0.1347, 0.9257, 0.1347, 0.9308, 0.1355, 0.8657, 0.1354, 0.8861, 0.1347, 0.8861, 0.1347, 0.8657, 0.1354, 0.8861, 0.1352, 0.9026, 0.1347, 0.9026, 0.1347, 0.8861, 0.1352, 0.9026, 0.1347, 0.9191, 0.1347, 0.9026, 0.3651, 0.1236, 0.3618, 0.1032, 0.3749, 0.1032, 0.381, 0.1236, 0.3618, 0.1032, 0.3588, 0.08672, 0.3693, 0.0867, 0.3749, 0.1032, 0.3588, 0.08672, 0.3536, 0.07026, 0.3597, 0.07025, 0.3693, 0.0867, 0.346, 0.07026, 0.3395, 0.07026, 0.3429, 0.06369, 0.3462, 0.06369, 0.1418, 0.9191, 0.1479, 0.9191, 0.1416, 0.9257, 0.1384, 0.9257, 0.3471, 0.08673, 0.3468, 0.07026, 0.3475, 0.08673, 0.3472, 0.1032, 0.3471, 0.08673, 0.3475, 0.08673, 0.3478, 0.1032, 0.3474, 0.1236, 0.3472, 0.1032, 0.3478, 0.1032, 0.348, 0.1236, 0.1362, 0.9026, 0.1353, 0.9191, 0.135, 0.9191, 0.1357, 0.9026, 0.1365, 0.8861, 0.1362, 0.9026, 0.1357, 0.9026, 0.1359, 0.8861, 0.1369, 0.8657, 0.1365, 0.8861, 0.1359, 0.8861, 0.1362, 0.8657, 0.35, 0.2795, 0.3489, 0.2795, 0.348, 0.1236, 0.3488, 0.1236, 0.1358, 0.7098, 0.1368, 0.7098, 0.1362, 0.8657, 0.1355, 0.8657, 0.3954, 0.2794, 0.373, 0.2795, 0.3651, 0.1236, 0.381, 0.1236, 0.169, 0.8658, 0.163, 0.8862, 0.15, 0.8862, 0.1532, 0.8657, 0.163, 0.8862, 0.1575, 0.9026, 0.147, 0.9026, 0.15, 0.8862, 0.1575, 0.9026, 0.1479, 0.9191, 0.1418, 0.9191, 0.147, 0.9026, 0.1277, 0.9191, 0.1341, 0.9191, 0.1344, 0.9257, 0.131, 0.9257, 0.348, 0.08673, 0.3472, 0.07026, 0.3536, 0.07026, 0.3588, 0.08672, 0.3484, 0.1032, 0.348, 0.08673, 0.3588, 0.08672, 0.3618, 0.1032, 0.3488, 0.1236, 0.3484, 0.1032, 0.3618, 0.1032, 0.3651, 0.1236, 0.3466, 0.07027, 0.3463, 0.07026, 0.3464, 0.06369, 0.3466, 0.06369, 0.1378, 0.7098, 0.1608, 0.7099, 0.1532, 0.8657, 0.1369, 0.8657, 0.1347, 0.7098, 0.1358, 0.7098, 0.1355, 0.8657, 0.1347, 0.8657, 0.3466, 0.1236, 0.3466, 0.1032, 0.3472, 0.1032, 0.3474, 0.1236, 0.3466, 0.1032, 0.3466, 0.08673, 0.3471, 0.08673, 0.3472, 0.1032, 0.3466, 0.08673, 0.3466, 0.07027, 0.3471, 0.08673, 0.3395, 0.07026, 0.3335, 0.07025, 0.3397, 0.06369, 0.3429, 0.06369, 0.1357, 0.9026, 0.1347, 0.9191, 0.1352, 0.9026, 0.1359, 0.8861, 0.1357, 0.9026, 0.1352, 0.9026, 0.1354, 0.8861, 0.1362, 0.8657, 0.1359, 0.8861, 0.1354, 0.8861, 0.1355, 0.8657, 0.3489, 0.2795, 0.348, 0.2795, 0.3474, 0.1236, 0.348, 0.1236, 0.1368, 0.7098, 0.1378, 0.7098, 0.1369, 0.8657, 0.1362, 0.8657, 0.3536, 0.07026, 0.3472, 0.07026, 0.3469, 0.06369, 0.3503, 0.06369, 0.348, 0.1236, 0.3478, 0.1032, 0.3484, 0.1032, 0.3488, 0.1236, 0.3478, 0.1032, 0.3475, 0.08673, 0.348, 0.08673, 0.3484, 0.1032, 0.3475, 0.08673, 0.3472, 0.07026, 0.348, 0.08673, 0.1347, 0.9191, 0.1347, 0.9257, 0.1346, 0.9257, 0.373, 0.2795, 0.35, 0.2795, 0.3488, 0.1236, 0.3651, 0.1236, 0.1532, 0.8657, 0.15, 0.8862, 0.1365, 0.8861, 0.1369, 0.8657, 0.15, 0.8862, 0.147, 0.9026, 0.1362, 0.9026, 0.1365, 0.8861, 0.147, 0.9026, 0.1418, 0.9191, 0.1353, 0.9191, 0.1362, 0.9026, 0.1341, 0.9191, 0.1345, 0.9191, 0.1344, 0.9257, 0.4059, 0.9307, 0.3759, 0.9308, 0.35, 0.2795, 0.373, 0.2795, 0.16, 0.05857, 0.1624, 0.05858, 0.1378, 0.7098, 0.1368, 0.7098, 0.3735, 0.9308, 0.3507, 0.9307, 0.348, 0.2795, 0.3489, 0.2795, 0.1347, 0.05861, 0.1371, 0.05861, 0.1358, 0.7098, 0.1347, 0.7098, 0.1624, 0.05858, 0.1923, 0.05865, 0.1608, 0.7099, 0.1378, 0.7098, 0.4554, 0.9306, 0.4059, 0.9307, 0.373, 0.2795, 0.3954, 0.2794, 0.1371, 0.05861, 0.16, 0.05857, 0.1368, 0.7098, 0.1358, 0.7098, 0.3759, 0.9308, 0.3735, 0.9308, 0.3489, 0.2795, 0.35, 0.2795, 0.3507, 0.9307, 0.3483, 0.9307, 0.3469, 0.2795, 0.348, 0.2795, 0.1923, 0.05865, 0.2417, 0.05879, 0.1831, 0.7099, 0.1608, 0.7099, 0.5702, 0.6011, 0.597, 0.6011, 0.597, 0.612, 0.5702, 0.612, 0.6318, 0.6501, 0.605, 0.6501, 0.605, 0.6421, 0.6318, 0.6421, 0.5702, 0.5905, 0.597, 0.5905, 0.597, 0.6011, 0.5702, 0.6011, 0.6398, 0.6416, 0.6666, 0.6416, 0.6666, 0.65, 0.6398, 0.65, 0.5702, 0.5806, 0.597, 0.5806, 0.597, 0.5905, 0.5702, 0.5905, 0.6398, 0.632, 0.6666, 0.632, 0.6666, 0.6416, 0.6398, 0.6416, 0.5831, 0.2621, 0.6099, 0.2621, 0.6099, 0.2729, 0.5831, 0.2729, 0.5702, 0.5718, 0.597, 0.5718, 0.597, 0.5806, 0.5702, 0.5806, 0.6398, 0.6216, 0.6666, 0.6216, 0.6666, 0.632, 0.6398, 0.632, 0.5831, 0.2517, 0.6099, 0.2517, 0.6099, 0.2621, 0.5831, 0.2621, 0.5831, 0.3037, 0.6099, 0.3037, 0.6099, 0.3121, 0.5831, 0.3121, 0.6398, 0.6108, 0.6666, 0.6108, 0.6666, 0.6216, 0.6398, 0.6216, 0.5831, 0.2421, 0.6099, 0.2421, 0.6099, 0.2517, 0.5831, 0.2517, 0.5831, 0.2941, 0.6099, 0.2941, 0.6099, 0.3037, 0.5831, 0.3037, 0.6398, 0.6, 0.6666, 0.6, 0.6666, 0.6108, 0.6398, 0.6108, 0.5831, 0.2337, 0.6099, 0.2337, 0.6099, 0.2421, 0.5831, 0.2421, 0.5831, 0.2837, 0.6099, 0.2837, 0.6099, 0.2941, 0.5831, 0.2941, 0.6398, 0.5896, 0.6666, 0.5896, 0.6666, 0.6, 0.6398, 0.6, 0.6318, 0.5806, 0.605, 0.5806, 0.605, 0.5718, 0.6318, 0.5718, 0.5831, 0.2729, 0.6099, 0.2729, 0.6099, 0.2837, 0.5831, 0.2837, 0.6398, 0.58, 0.6666, 0.58, 0.6666, 0.5896, 0.6398, 0.5896, 0.6318, 0.5904, 0.605, 0.5904, 0.605, 0.5806, 0.6318, 0.5806, 0.6398, 0.5716, 0.6666, 0.5716, 0.6666, 0.58, 0.6398, 0.58, 0.6318, 0.601, 0.605, 0.601, 0.605, 0.5904, 0.6318, 0.5904, 0.5702, 0.6421, 0.597, 0.6421, 0.597, 0.65, 0.5702, 0.65, 0.6318, 0.6118, 0.605, 0.6118, 0.605, 0.601, 0.6318, 0.601, 0.5702, 0.6329, 0.597, 0.6329, 0.597, 0.6421, 0.5702, 0.6421, 0.6318, 0.6226, 0.605, 0.6226, 0.605, 0.6118, 0.6318, 0.6118, 0.5702, 0.6227, 0.597, 0.6227, 0.597, 0.6329, 0.5702, 0.6329, 0.6318, 0.6328, 0.605, 0.6328, 0.605, 0.6226, 0.6318, 0.6226, 0.5702, 0.612, 0.597, 0.612, 0.597, 0.6227, 0.5702, 0.6227, 0.6318, 0.6421, 0.605, 0.6421, 0.605, 0.6328, 0.6318, 0.6328, 0.7188, 0.1777, 0.7059, 0.1698, 0.7104, 0.1648, 0.7251, 0.1706, 0.6193, 0.1378, 0.6349, 0.1414, 0.6334, 0.1473, 0.6171, 0.1461, 0.7109, 0.1836, 0.7002, 0.1741, 0.7059, 0.1698, 0.7188, 0.1777, 0.6236, 0.13, 0.638, 0.1359, 0.6349, 0.1414, 0.6193, 0.1378, 0.7015, 0.1883, 0.6935, 0.1774, 0.7002, 0.1741, 0.7109, 0.1836, 0.6299, 0.123, 0.6425, 0.1308, 0.638, 0.1359, 0.6236, 0.13, 0.6911, 0.1916, 0.6861, 0.1797, 0.6935, 0.1774, 0.7015, 0.1883, 0.6379, 0.117, 0.6482, 0.1266, 0.6425, 0.1308, 0.6299, 0.123, 0.68, 0.1932, 0.6782, 0.1809, 0.6861, 0.1797, 0.6911, 0.1916, 0.6473, 0.1124, 0.6549, 0.1232, 0.6482, 0.1266, 0.6379, 0.117, 0.6687, 0.1932, 0.6702, 0.1809, 0.6782, 0.1809, 0.68, 0.1932, 0.6577, 0.1091, 0.6623, 0.1209, 0.6549, 0.1232, 0.6473, 0.1124, 0.6577, 0.1916, 0.6623, 0.1797, 0.6702, 0.1809, 0.6687, 0.1932, 0.6687, 0.1075, 0.6702, 0.1198, 0.6623, 0.1209, 0.6577, 0.1091, 0.6472, 0.1883, 0.6549, 0.1774, 0.6623, 0.1797, 0.6577, 0.1916, 0.68, 0.1075, 0.6782, 0.1198, 0.6702, 0.1198, 0.6687, 0.1075, 0.6379, 0.1836, 0.6482, 0.1741, 0.6549, 0.1774, 0.6472, 0.1883, 0.7294, 0.1378, 0.7135, 0.1414, 0.7104, 0.1359, 0.7251, 0.13, 0.6911, 0.1091, 0.6861, 0.1209, 0.6782, 0.1198, 0.68, 0.1075, 0.6299, 0.1777, 0.6425, 0.1698, 0.6482, 0.1741, 0.6379, 0.1836, 0.7316, 0.1461, 0.715, 0.1473, 0.7135, 0.1414, 0.7294, 0.1378, 0.7015, 0.1124, 0.6936, 0.1232, 0.6861, 0.1209, 0.6911, 0.1091, 0.6236, 0.1706, 0.638, 0.1648, 0.6425, 0.1698, 0.6299, 0.1777, 0.7316, 0.1546, 0.715, 0.1533, 0.715, 0.1473, 0.7316, 0.1461, 0.7109, 0.117, 0.7002, 0.1266, 0.6936, 0.1232, 0.7015, 0.1124, 0.6193, 0.1628, 0.6349, 0.1592, 0.638, 0.1648, 0.6236, 0.1706, 0.7294, 0.1628, 0.7135, 0.1592, 0.715, 0.1533, 0.7316, 0.1546, 0.7189, 0.123, 0.7059, 0.1308, 0.7002, 0.1266, 0.7109, 0.117, 0.6171, 0.1546, 0.6334, 0.1533, 0.6349, 0.1592, 0.6193, 0.1628, 0.7251, 0.1706, 0.7104, 0.1648, 0.7135, 0.1592, 0.7294, 0.1628, 0.7251, 0.13, 0.7104, 0.1359, 0.7059, 0.1308, 0.7189, 0.123, 0.6171, 0.1461, 0.6334, 0.1473, 0.6334, 0.1533, 0.6171, 0.1546, 0.6861, 0.1797, 0.6855, 0.1782, 0.6926, 0.1761, 0.6935, 0.1774, 0.6482, 0.1266, 0.6495, 0.1278, 0.6441, 0.1318, 0.6425, 0.1308, 0.6782, 0.1809, 0.678, 0.1794, 0.6855, 0.1782, 0.6861, 0.1797, 0.6549, 0.1232, 0.6558, 0.1246, 0.6495, 0.1278, 0.6482, 0.1266, 0.6702, 0.1809, 0.6704, 0.1794, 0.678, 0.1794, 0.6782, 0.1809, 0.6623, 0.1209, 0.6629, 0.1224, 0.6558, 0.1246, 0.6549, 0.1232, 0.6623, 0.1797, 0.6629, 0.1782, 0.6704, 0.1794, 0.6702, 0.1809, 0.6702, 0.1198, 0.6704, 0.1213, 0.6629, 0.1224, 0.6623, 0.1209, 0.6549, 0.1774, 0.6558, 0.1761, 0.6629, 0.1782, 0.6623, 0.1797, 0.6782, 0.1198, 0.678, 0.1213, 0.6704, 0.1213, 0.6702, 0.1198, 0.6482, 0.1741, 0.6495, 0.1729, 0.6558, 0.1761, 0.6549, 0.1774, 0.7135, 0.1414, 0.7115, 0.1419, 0.7086, 0.1366, 0.7104, 0.1359, 0.6861, 0.1209, 0.6855, 0.1224, 0.678, 0.1213, 0.6782, 0.1198, 0.6425, 0.1698, 0.6441, 0.1688, 0.6495, 0.1729, 0.6482, 0.1741, 0.715, 0.1473, 0.713, 0.1475, 0.7115, 0.1419, 0.7135, 0.1414, 0.6936, 0.1232, 0.6926, 0.1246, 0.6855, 0.1224, 0.6861, 0.1209, 0.638, 0.1648, 0.6398, 0.1641, 0.6441, 0.1688, 0.6425, 0.1698, 0.715, 0.1533, 0.713, 0.1532, 0.713, 0.1475, 0.715, 0.1473, 0.7002, 0.1266, 0.6989, 0.1278, 0.6926, 0.1246, 0.6936, 0.1232, 0.6349, 0.1592, 0.6369, 0.1588, 0.6398, 0.1641, 0.638, 0.1648, 0.7135, 0.1592, 0.7115, 0.1588, 0.713, 0.1532, 0.715, 0.1533, 0.7059, 0.1308, 0.7043, 0.1318, 0.6989, 0.1278, 0.7002, 0.1266, 0.6334, 0.1533, 0.6354, 0.1532, 0.6369, 0.1588, 0.6349, 0.1592, 0.7104, 0.1648, 0.7086, 0.1641, 0.7115, 0.1588, 0.7135, 0.1592, 0.7104, 0.1359, 0.7086, 0.1366, 0.7043, 0.1318, 0.7059, 0.1308, 0.6334, 0.1473, 0.6354, 0.1475, 0.6354, 0.1532, 0.6334, 0.1533, 0.7059, 0.1698, 0.7043, 0.1688, 0.7086, 0.1641, 0.7104, 0.1648, 0.6349, 0.1414, 0.6369, 0.1419, 0.6354, 0.1475, 0.6334, 0.1473, 0.7002, 0.1741, 0.6989, 0.1729, 0.7043, 0.1688, 0.7059, 0.1698, 0.638, 0.1359, 0.6398, 0.1366, 0.6369, 0.1419, 0.6349, 0.1414, 0.6935, 0.1774, 0.6926, 0.1761, 0.6989, 0.1729, 0.7002, 0.1741, 0.6425, 0.1308, 0.6441, 0.1318, 0.6398, 0.1366, 0.638, 0.1359, 0.7115, 0.1419, 0.713, 0.1475, 0.713, 0.1532, 0.7115, 0.1588, 0.7086, 0.1641, 0.7043, 0.1688, 0.6989, 0.1729, 0.6926, 0.1761, 0.6855, 0.1782, 0.678, 0.1794, 0.6704, 0.1794, 0.6629, 0.1782, 0.6558, 0.1761, 0.6495, 0.1729, 0.6441, 0.1688, 0.6398, 0.1641, 0.6369, 0.1588, 0.6354, 0.1532, 0.6354, 0.1475, 0.6369, 0.1419, 0.6398, 0.1366, 0.6441, 0.1318, 0.6495, 0.1278, 0.6558, 0.1246, 0.6629, 0.1224, 0.6704, 0.1213, 0.678, 0.1213, 0.6855, 0.1224, 0.6926, 0.1246, 0.6989, 0.1278, 0.7043, 0.1318, 0.7086, 0.1366, 0.5328, 0.5313, 0.5342, 0.5191, 0.5423, 0.5191, 0.5441, 0.5313, 0.5112, 0.4502, 0.5188, 0.461, 0.5121, 0.4644, 0.5018, 0.4549, 0.5441, 0.5313, 0.5423, 0.5191, 0.5503, 0.5179, 0.5552, 0.5296, 0.5018, 0.4549, 0.5121, 0.4644, 0.5063, 0.4686, 0.4938, 0.4609, 0.5552, 0.5296, 0.5503, 0.5179, 0.5578, 0.5156, 0.5656, 0.5264, 0.4938, 0.4609, 0.5063, 0.4686, 0.5018, 0.4737, 0.4875, 0.4679, 0.5959, 0.4925, 0.5794, 0.4913, 0.5795, 0.4852, 0.5959, 0.484, 0.5656, 0.5264, 0.5578, 0.5156, 0.5645, 0.5122, 0.575, 0.5217, 0.4875, 0.4679, 0.5018, 0.4737, 0.4987, 0.4793, 0.4832, 0.4757, 0.5959, 0.484, 0.5795, 0.4852, 0.5779, 0.4793, 0.5937, 0.4757, 0.575, 0.5217, 0.5645, 0.5122, 0.5703, 0.5079, 0.583, 0.5157, 0.4832, 0.4757, 0.4987, 0.4793, 0.4972, 0.4852, 0.481, 0.484, 0.5937, 0.4757, 0.5779, 0.4793, 0.5748, 0.4737, 0.5893, 0.4679, 0.583, 0.5157, 0.5703, 0.5079, 0.5748, 0.5029, 0.5893, 0.5086, 0.481, 0.484, 0.4972, 0.4852, 0.4971, 0.4913, 0.481, 0.4925, 0.5893, 0.4679, 0.5748, 0.4737, 0.5703, 0.4686, 0.5831, 0.4609, 0.5893, 0.5086, 0.5748, 0.5029, 0.5779, 0.4973, 0.5937, 0.5008, 0.481, 0.4925, 0.4971, 0.4913, 0.4987, 0.4973, 0.4832, 0.5008, 0.5831, 0.4609, 0.5703, 0.4686, 0.5645, 0.4644, 0.5751, 0.4549, 0.5937, 0.5008, 0.5779, 0.4973, 0.5794, 0.4913, 0.5959, 0.4925, 0.4832, 0.5008, 0.4987, 0.4973, 0.5018, 0.5029, 0.4875, 0.5086, 0.5751, 0.4549, 0.5645, 0.4644, 0.5578, 0.461, 0.5657, 0.4502, 0.4875, 0.5086, 0.5018, 0.5029, 0.5063, 0.5079, 0.4938, 0.5157, 0.5657, 0.4502, 0.5578, 0.461, 0.5503, 0.4587, 0.5552, 0.447, 0.4938, 0.5157, 0.5063, 0.5079, 0.5121, 0.5122, 0.5018, 0.5217, 0.5552, 0.447, 0.5503, 0.4587, 0.5424, 0.4575, 0.5441, 0.4453, 0.5018, 0.5217, 0.5121, 0.5122, 0.5188, 0.5156, 0.5112, 0.5264, 0.5441, 0.4453, 0.5424, 0.4575, 0.5343, 0.4575, 0.5328, 0.4453, 0.5112, 0.5264, 0.5188, 0.5156, 0.5263, 0.5179, 0.5217, 0.5296, 0.5328, 0.4453, 0.5343, 0.4575, 0.5263, 0.4587, 0.5217, 0.447, 0.5217, 0.5296, 0.5263, 0.5179, 0.5342, 0.5191, 0.5328, 0.5313, 0.5217, 0.447, 0.5263, 0.4587, 0.5188, 0.461, 0.5112, 0.4502, 0.5018, 0.4737, 0.5037, 0.4744, 0.5007, 0.4797, 0.4987, 0.4793, 0.5795, 0.4852, 0.5774, 0.4854, 0.5759, 0.4797, 0.5779, 0.4793, 0.5645, 0.5122, 0.5632, 0.511, 0.5687, 0.5069, 0.5703, 0.5079, 0.4987, 0.4793, 0.5007, 0.4797, 0.4992, 0.4854, 0.4972, 0.4852, 0.5779, 0.4793, 0.5759, 0.4797, 0.5729, 0.4744, 0.5748, 0.4737, 0.5703, 0.5079, 0.5687, 0.5069, 0.5729, 0.5021, 0.5748, 0.5029, 0.4972, 0.4852, 0.4992, 0.4854, 0.4992, 0.4911, 0.4971, 0.4913, 0.5748, 0.4737, 0.5729, 0.4744, 0.5687, 0.4696, 0.5703, 0.4686, 0.5748, 0.5029, 0.5729, 0.5021, 0.5759, 0.4968, 0.5779, 0.4973, 0.4971, 0.4913, 0.4992, 0.4911, 0.5007, 0.4968, 0.4987, 0.4973, 0.5703, 0.4686, 0.5687, 0.4696, 0.5632, 0.4655, 0.5645, 0.4644, 0.5779, 0.4973, 0.5759, 0.4968, 0.5774, 0.4911, 0.5794, 0.4913, 0.4987, 0.4973, 0.5007, 0.4968, 0.5036, 0.5021, 0.5018, 0.5029, 0.5645, 0.4644, 0.5632, 0.4655, 0.5568, 0.4623, 0.5578, 0.461, 0.5018, 0.5029, 0.5036, 0.5021, 0.5079, 0.5069, 0.5063, 0.5079, 0.5578, 0.461, 0.5568, 0.4623, 0.5497, 0.4601, 0.5503, 0.4587, 0.5063, 0.5079, 0.5079, 0.5069, 0.5134, 0.511, 0.5121, 0.5122, 0.5503, 0.4587, 0.5497, 0.4601, 0.5421, 0.459, 0.5424, 0.4575, 0.5121, 0.5122, 0.5134, 0.511, 0.5198, 0.5142, 0.5188, 0.5156, 0.5424, 0.4575, 0.5421, 0.459, 0.5344, 0.459, 0.5343, 0.4575, 0.5188, 0.5156, 0.5198, 0.5142, 0.5269, 0.5164, 0.5263, 0.5179, 0.5343, 0.4575, 0.5344, 0.459, 0.5269, 0.4601, 0.5263, 0.4587, 0.5263, 0.5179, 0.5269, 0.5164, 0.5344, 0.5175, 0.5342, 0.5191, 0.5263, 0.4587, 0.5269, 0.4601, 0.5198, 0.4623, 0.5188, 0.461, 0.5342, 0.5191, 0.5344, 0.5175, 0.5421, 0.5175, 0.5423, 0.5191, 0.5188, 0.461, 0.5198, 0.4623, 0.5134, 0.4655, 0.5121, 0.4644, 0.5423, 0.5191, 0.5421, 0.5175, 0.5497, 0.5164, 0.5503, 0.5179, 0.5121, 0.4644, 0.5134, 0.4655, 0.5079, 0.4696, 0.5063, 0.4686, 0.5503, 0.5179, 0.5497, 0.5164, 0.5568, 0.5142, 0.5578, 0.5156, 0.5063, 0.4686, 0.5079, 0.4696, 0.5037, 0.4744, 0.5018, 0.4737, 0.5794, 0.4913, 0.5774, 0.4911, 0.5774, 0.4854, 0.5795, 0.4852, 0.5578, 0.5156, 0.5568, 0.5142, 0.5632, 0.511, 0.5645, 0.5122, 0.5774, 0.4854, 0.5774, 0.4911, 0.5759, 0.4968, 0.5729, 0.5021, 0.5687, 0.5069, 0.5632, 0.511, 0.5568, 0.5142, 0.5497, 0.5164, 0.5421, 0.5175, 0.5344, 0.5175, 0.5269, 0.5164, 0.5198, 0.5142, 0.5134, 0.511, 0.5079, 0.5069, 0.5036, 0.5021, 0.5007, 0.4968, 0.4992, 0.4911, 0.4992, 0.4854, 0.5007, 0.4797, 0.5037, 0.4744, 0.5079, 0.4696, 0.5134, 0.4655, 0.5198, 0.4623, 0.5269, 0.4601, 0.5344, 0.459, 0.5421, 0.459, 0.5497, 0.4601, 0.5568, 0.4623, 0.5632, 0.4655, 0.5687, 0.4696, 0.5729, 0.4744, 0.5759, 0.4797, 0.6032, 0.1451, 0.6171, 0.1461, 0.6171, 0.1546, 0.6032, 0.1556, 0.7379, 0.125, 0.7251, 0.13, 0.7189, 0.123, 0.7301, 0.1163, 0.7379, 0.1757, 0.7251, 0.1706, 0.7294, 0.1628, 0.7433, 0.1659, 0.6032, 0.1556, 0.6171, 0.1546, 0.6193, 0.1628, 0.606, 0.1659, 0.7301, 0.1163, 0.7189, 0.123, 0.7109, 0.117, 0.7202, 0.1088, 0.7433, 0.1659, 0.7294, 0.1628, 0.7316, 0.1546, 0.7461, 0.1556, 0.606, 0.1659, 0.6193, 0.1628, 0.6236, 0.1706, 0.6114, 0.1757, 0.7202, 0.1088, 0.7109, 0.117, 0.7015, 0.1124, 0.7085, 0.103, 0.7461, 0.1556, 0.7316, 0.1546, 0.7316, 0.1461, 0.7461, 0.1451, 0.6114, 0.1757, 0.6236, 0.1706, 0.6299, 0.1777, 0.6192, 0.1844, 0.7085, 0.103, 0.7015, 0.1124, 0.6911, 0.1091, 0.6955, 0.09896, 0.7461, 0.1451, 0.7316, 0.1461, 0.7294, 0.1378, 0.7433, 0.1348, 0.6192, 0.1844, 0.6299, 0.1777, 0.6379, 0.1836, 0.6291, 0.1919, 0.6955, 0.09896, 0.6911, 0.1091, 0.68, 0.1075, 0.6817, 0.09691, 0.7433, 0.1348, 0.7294, 0.1378, 0.7251, 0.13, 0.7379, 0.125, 0.6291, 0.1919, 0.6379, 0.1836, 0.6472, 0.1883, 0.6408, 0.1977, 0.6817, 0.09691, 0.68, 0.1075, 0.6687, 0.1075, 0.6676, 0.09691, 0.6408, 0.1977, 0.6472, 0.1883, 0.6577, 0.1916, 0.6538, 0.2018, 0.6676, 0.09691, 0.6687, 0.1075, 0.6577, 0.1091, 0.6538, 0.09896, 0.6538, 0.2018, 0.6577, 0.1916, 0.6687, 0.1932, 0.6676, 0.2038, 0.6538, 0.09896, 0.6577, 0.1091, 0.6473, 0.1124, 0.6408, 0.103, 0.6676, 0.2038, 0.6687, 0.1932, 0.68, 0.1932, 0.6817, 0.2038, 0.6408, 0.103, 0.6473, 0.1124, 0.6379, 0.117, 0.6291, 0.1088, 0.6817, 0.2038, 0.68, 0.1932, 0.6911, 0.1916, 0.6955, 0.2018, 0.6291, 0.1088, 0.6379, 0.117, 0.6299, 0.123, 0.6192, 0.1163, 0.6955, 0.2018, 0.6911, 0.1916, 0.7015, 0.1883, 0.7085, 0.1977, 0.6192, 0.1163, 0.6299, 0.123, 0.6236, 0.13, 0.6114, 0.125, 0.7085, 0.1977, 0.7015, 0.1883, 0.7109, 0.1836, 0.7202, 0.1919, 0.6114, 0.125, 0.6236, 0.13, 0.6193, 0.1378, 0.606, 0.1348, 0.7202, 0.1919, 0.7109, 0.1836, 0.7188, 0.1777, 0.7301, 0.1844, 0.606, 0.1348, 0.6193, 0.1378, 0.6171, 0.1461, 0.6032, 0.1451, 0.7301, 0.1844, 0.7188, 0.1777, 0.7251, 0.1706, 0.7379, 0.1757, 0.5178, 0.4369, 0.5217, 0.447, 0.5112, 0.4502, 0.5048, 0.4409, 0.5178, 0.5397, 0.5217, 0.5296, 0.5328, 0.5313, 0.5316, 0.5418, 0.5316, 0.4348, 0.5328, 0.4453, 0.5217, 0.447, 0.5178, 0.4369, 0.5048, 0.5357, 0.5112, 0.5264, 0.5217, 0.5296, 0.5178, 0.5397, 0.5457, 0.4348, 0.5441, 0.4453, 0.5328, 0.4453, 0.5316, 0.4348, 0.4931, 0.5298, 0.5018, 0.5217, 0.5112, 0.5264, 0.5048, 0.5357, 0.5595, 0.4369, 0.5552, 0.447, 0.5441, 0.4453, 0.5457, 0.4348, 0.4832, 0.5224, 0.4938, 0.5157, 0.5018, 0.5217, 0.4931, 0.5298, 0.5725, 0.4409, 0.5657, 0.4502, 0.5552, 0.447, 0.5595, 0.4369, 0.4753, 0.5136, 0.4875, 0.5086, 0.4938, 0.5157, 0.4832, 0.5224, 0.5842, 0.4468, 0.5751, 0.4549, 0.5657, 0.4502, 0.5725, 0.4409, 0.47, 0.5039, 0.4832, 0.5008, 0.4875, 0.5086, 0.4753, 0.5136, 0.6074, 0.5039, 0.5937, 0.5008, 0.5959, 0.4925, 0.6101, 0.4936, 0.5942, 0.4542, 0.5831, 0.4609, 0.5751, 0.4549, 0.5842, 0.4468, 0.4672, 0.4936, 0.481, 0.4925, 0.4832, 0.5008, 0.47, 0.5039, 0.602, 0.5136, 0.5893, 0.5086, 0.5937, 0.5008, 0.6074, 0.5039, 0.602, 0.463, 0.5893, 0.4679, 0.5831, 0.4609, 0.5942, 0.4542, 0.4672, 0.483, 0.481, 0.484, 0.481, 0.4925, 0.4672, 0.4936, 0.5942, 0.5224, 0.583, 0.5157, 0.5893, 0.5086, 0.602, 0.5136, 0.6074, 0.4727, 0.5937, 0.4757, 0.5893, 0.4679, 0.602, 0.463, 0.47, 0.4727, 0.4832, 0.4757, 0.481, 0.484, 0.4672, 0.483, 0.5842, 0.5298, 0.575, 0.5217, 0.583, 0.5157, 0.5942, 0.5224, 0.6101, 0.483, 0.5959, 0.484, 0.5937, 0.4757, 0.6074, 0.4727, 0.4753, 0.463, 0.4875, 0.4679, 0.4832, 0.4757, 0.47, 0.4727, 0.5725, 0.5357, 0.5656, 0.5264, 0.575, 0.5217, 0.5842, 0.5298, 0.6101, 0.4936, 0.5959, 0.4925, 0.5959, 0.484, 0.6101, 0.483, 0.4832, 0.4542, 0.4938, 0.4609, 0.4875, 0.4679, 0.4753, 0.463, 0.5595, 0.5397, 0.5552, 0.5296, 0.5656, 0.5264, 0.5725, 0.5357, 0.4931, 0.4468, 0.5018, 0.4549, 0.4938, 0.4609, 0.4832, 0.4542, 0.5457, 0.5418, 0.5441, 0.5313, 0.5552, 0.5296, 0.5595, 0.5397, 0.5048, 0.4409, 0.5112, 0.4502, 0.5018, 0.4549, 0.4931, 0.4468, 0.5316, 0.5418, 0.5328, 0.5313, 0.5441, 0.5313, 0.5457, 0.5418, 0.7319, 0.1855, 0.7301, 0.1844, 0.7379, 0.1757, 0.74, 0.1765, 0.6038, 0.1343, 0.606, 0.1348, 0.6032, 0.1451, 0.601, 0.1449, 0.7217, 0.1932, 0.7202, 0.1919, 0.7301, 0.1844, 0.7319, 0.1855, 0.6094, 0.1242, 0.6114, 0.125, 0.606, 0.1348, 0.6038, 0.1343, 0.7096, 0.1992, 0.7085, 0.1977, 0.7202, 0.1919, 0.7217, 0.1932, 0.6175, 0.1152, 0.6192, 0.1163, 0.6114, 0.125, 0.6094, 0.1242, 0.6962, 0.2034, 0.6955, 0.2018, 0.7085, 0.1977, 0.7096, 0.1992, 0.6277, 0.1075, 0.6291, 0.1088, 0.6192, 0.1163, 0.6175, 0.1152, 0.6819, 0.2055, 0.6817, 0.2038, 0.6955, 0.2018, 0.6962, 0.2034, 0.6398, 0.1015, 0.6408, 0.103, 0.6291, 0.1088, 0.6277, 0.1075, 0.6674, 0.2055, 0.6676, 0.2038, 0.6817, 0.2038, 0.6819, 0.2055, 0.6532, 0.09732, 0.6538, 0.09896, 0.6408, 0.103, 0.6398, 0.1015, 0.6532, 0.2034, 0.6538, 0.2018, 0.6676, 0.2038, 0.6674, 0.2055, 0.6675, 0.0952, 0.6676, 0.09691, 0.6538, 0.09896, 0.6532, 0.09732, 0.6398, 0.1992, 0.6408, 0.1977, 0.6538, 0.2018, 0.6532, 0.2034, 0.682, 0.0952, 0.6817, 0.09691, 0.6676, 0.09691, 0.6675, 0.0952, 0.6277, 0.1932, 0.6291, 0.1919, 0.6408, 0.1977, 0.6398, 0.1992, 0.7456, 0.1343, 0.7433, 0.1348, 0.7379, 0.125, 0.74, 0.1242, 0.6962, 0.09732, 0.6955, 0.09896, 0.6817, 0.09691, 0.682, 0.0952, 0.6174, 0.1855, 0.6192, 0.1844, 0.6291, 0.1919, 0.6277, 0.1932, 0.7484, 0.1449, 0.7461, 0.1451, 0.7433, 0.1348, 0.7456, 0.1343, 0.7096, 0.1015, 0.7085, 0.103, 0.6955, 0.09896, 0.6962, 0.09732, 0.6094, 0.1765, 0.6114, 0.1757, 0.6192, 0.1844, 0.6174, 0.1855, 0.7484, 0.1558, 0.7461, 0.1556, 0.7461, 0.1451, 0.7484, 0.1449, 0.7217, 0.1075, 0.7202, 0.1088, 0.7085, 0.103, 0.7096, 0.1015, 0.6038, 0.1665, 0.606, 0.1659, 0.6114, 0.1757, 0.6094, 0.1765, 0.7455, 0.1665, 0.7433, 0.1659, 0.7461, 0.1556, 0.7484, 0.1558, 0.7319, 0.1152, 0.7301, 0.1163, 0.7202, 0.1088, 0.7217, 0.1075, 0.601, 0.1558, 0.6032, 0.1556, 0.606, 0.1659, 0.6038, 0.1665, 0.74, 0.1765, 0.7379, 0.1757, 0.7433, 0.1659, 0.7455, 0.1665, 0.74, 0.1242, 0.7379, 0.125, 0.7301, 0.1163, 0.7319, 0.1152, 0.601, 0.1449, 0.6032, 0.1451, 0.6032, 0.1556, 0.601, 0.1558, 0.5314, 0.5435, 0.5316, 0.5418, 0.5457, 0.5418, 0.546, 0.5435, 0.5038, 0.4394, 0.5048, 0.4409, 0.4931, 0.4468, 0.4917, 0.4455, 0.546, 0.5435, 0.5457, 0.5418, 0.5595, 0.5397, 0.5602, 0.5413, 0.4917, 0.4455, 0.4931, 0.4468, 0.4832, 0.4542, 0.4815, 0.4531, 0.5602, 0.5413, 0.5595, 0.5397, 0.5725, 0.5357, 0.5736, 0.5372, 0.4815, 0.4531, 0.4832, 0.4542, 0.4753, 0.463, 0.4734, 0.4622, 0.6124, 0.4937, 0.6101, 0.4936, 0.6101, 0.483, 0.6124, 0.4829, 0.5736, 0.5372, 0.5725, 0.5357, 0.5842, 0.5298, 0.5857, 0.5311, 0.4734, 0.4622, 0.4753, 0.463, 0.47, 0.4727, 0.4678, 0.4722, 0.6124, 0.4829, 0.6101, 0.483, 0.6074, 0.4727, 0.6096, 0.4722, 0.5857, 0.5311, 0.5842, 0.5298, 0.5942, 0.5224, 0.596, 0.5235, 0.4678, 0.4722, 0.47, 0.4727, 0.4672, 0.483, 0.465, 0.4829, 0.6096, 0.4722, 0.6074, 0.4727, 0.602, 0.463, 0.604, 0.4622, 0.596, 0.5235, 0.5942, 0.5224, 0.602, 0.5136, 0.604, 0.5144, 0.465, 0.4829, 0.4672, 0.483, 0.4672, 0.4936, 0.465, 0.4937, 0.604, 0.4622, 0.602, 0.463, 0.5942, 0.4542, 0.596, 0.4531, 0.604, 0.5144, 0.602, 0.5136, 0.6074, 0.5039, 0.6096, 0.5044, 0.465, 0.4937, 0.4672, 0.4936, 0.47, 0.5039, 0.4678, 0.5044, 0.596, 0.4531, 0.5942, 0.4542, 0.5842, 0.4468, 0.5857, 0.4455, 0.6096, 0.5044, 0.6074, 0.5039, 0.6101, 0.4936, 0.6124, 0.4937, 0.4678, 0.5044, 0.47, 0.5039, 0.4753, 0.5136, 0.4734, 0.5144, 0.5857, 0.4455, 0.5842, 0.4468, 0.5725, 0.4409, 0.5736, 0.4394, 0.4734, 0.5144, 0.4753, 0.5136, 0.4832, 0.5224, 0.4814, 0.5235, 0.5736, 0.4394, 0.5725, 0.4409, 0.5595, 0.4369, 0.5602, 0.4353, 0.4814, 0.5235, 0.4832, 0.5224, 0.4931, 0.5298, 0.4917, 0.5311, 0.5602, 0.4353, 0.5595, 0.4369, 0.5457, 0.4348, 0.546, 0.4331, 0.4917, 0.5311, 0.4931, 0.5298, 0.5048, 0.5357, 0.5038, 0.5372, 0.546, 0.4331, 0.5457, 0.4348, 0.5316, 0.4348, 0.5315, 0.4331, 0.5038, 0.5372, 0.5048, 0.5357, 0.5178, 0.5397, 0.5172, 0.5413, 0.5315, 0.4331, 0.5316, 0.4348, 0.5178, 0.4369, 0.5172, 0.4353, 0.5172, 0.5413, 0.5178, 0.5397, 0.5316, 0.5418, 0.5314, 0.5435, 0.5172, 0.4353, 0.5178, 0.4369, 0.5048, 0.4409, 0.5038, 0.4394, 0.3534, 0.06369, 0.3503, 0.06369, 0.3468, 0.05857, 0.1279, 0.9257, 0.131, 0.9257, 0.1346, 0.9308, 0.1345, 0.9308])
me_cylinder.materials.append(mat_material_001)
me_cylinder.use_remesh_fix_poles = True
me_cylinder.use_remesh_preserve_attributes = False
me_cylinder.update()

# ---- objects
ob_cylinder = bpy.data.objects.new('Cylinder', me_cylinder)

# ---- transforms, parenting, visibility, modifiers, constraints
ob_cylinder.location = (0.0, 0.0, 0.0)
_m = ob_cylinder.modifiers.new('Subdivision', 'SUBSURF')
_m = ob_cylinder.modifiers.new('EdgeSplit', 'EDGE_SPLIT')

# ---- collection membership
col_collection.objects.link(ob_cylinder)

# ---- scene / render settings (as saved in the file)
scene.frame_start = 1; scene.frame_end = 250; scene.frame_set(14)
scene.render.engine = 'BLENDER_EEVEE_NEXT'
scene.cycles.use_denoising = False
scene.cycles.samples = 128
scene.cycles.sampling_pattern = 'TABULATED_SOBOL'
scene.cycles.use_adaptive_sampling = False
scene.cycles.use_light_tree = False
scene.view_settings.view_transform = 'Filmic'
bpy.context.view_layer.update()

# ---- added for rendering (the .blend has no active camera and no usable light): camera, sun
cam_auto = bpy.data.cameras.new('AutoCamera')
cam_auto.lens = 50.0
cam_auto.sensor_width = 36.0
cam_auto.clip_end = 1000.0
ob_auto_camera = bpy.data.objects.new('AutoCamera', cam_auto)
scene.collection.objects.link(ob_auto_camera)
ob_auto_camera.location = (0.743865, -0.892638, 0.863874)
ob_auto_camera.rotation_euler = (1.09748, -7.21219e-08, 0.694738)
scene.camera = ob_auto_camera
light_auto_sun = bpy.data.lights.new('AutoSun', 'SUN')
light_auto_sun.energy = 3.0
light_auto_sun.angle = 0.0523599
ob_auto_sun = bpy.data.objects.new('AutoSun', light_auto_sun)
scene.collection.objects.link(ob_auto_sun)
ob_auto_sun.rotation_euler = (0.872665, 0.174533, 0.523599)
bpy.context.view_layer.update()
